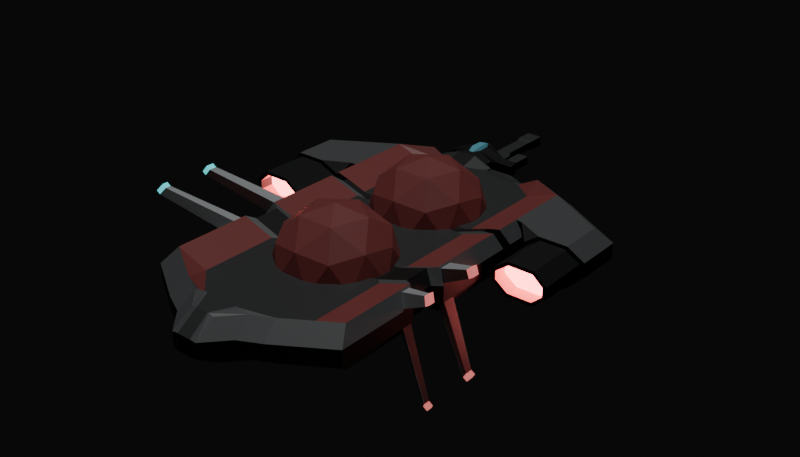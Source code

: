 # Source: Tanker_Frigate.blend  (saved by Blender 5.0.118; exported with 4.5.12 LTS)
import bpy
from mathutils import Matrix  # noqa: F401  (used for matrix-valued properties, if any)

bpy.ops.wm.read_factory_settings(use_empty=True)
scene = bpy.context.scene
scene.name = 'Scene'

# ---- collections
col_ships = bpy.data.collections.new('Ships'); scene.collection.children.link(col_ships)

# ---- materials (node trees are filled in below, after node groups)
mat_metal_middle = bpy.data.materials.new('Metal Middle')
mat_metal_middle.alpha_threshold = 0.0
mat_metal_middle.use_backface_culling_lightprobe_volume = False
mat_metal_middle.roughness = 0.5
mat_metal_middle.line_color = (0.0, 0.0, 0.0, 1.0)
mat_metal_middle_dark = bpy.data.materials.new('Metal Middle Dark')
mat_metal_middle_dark.alpha_threshold = 0.0
mat_metal_middle_dark.use_backface_culling_lightprobe_volume = False
mat_metal_middle_dark.roughness = 0.5
mat_metal_middle_dark.line_color = (0.0, 0.0, 0.0, 1.0)
mat_metal_dark = bpy.data.materials.new('Metal Dark')
mat_metal_dark.alpha_threshold = 0.0
mat_metal_dark.use_backface_culling_lightprobe_volume = False
mat_metal_dark.roughness = 0.5
mat_metal_dark.line_color = (0.0, 0.0, 0.0, 1.0)
mat_tank = bpy.data.materials.new('Tank')
mat_tank.alpha_threshold = 0.0
mat_tank.use_backface_culling_lightprobe_volume = False
mat_tank.roughness = 0.5
mat_tank.line_color = (0.0, 0.0, 0.0, 1.0)
mat_engine_red = bpy.data.materials.new('Engine Red')
mat_engine_red.alpha_threshold = 0.0
mat_engine_red.use_backface_culling_lightprobe_volume = False
mat_engine_red.roughness = 0.5
mat_engine_red.line_color = (0.0, 0.0, 0.0, 1.0)
mat_light_blue = bpy.data.materials.new('Light Blue')
mat_light_red = bpy.data.materials.new('Light Red')
mat_light_red.alpha_threshold = 0.0
mat_light_red.use_backface_culling_lightprobe_volume = False
mat_light_red.roughness = 0.5
mat_light_red.line_color = (0.0, 0.0, 0.0, 1.0)
mat_cockpit = bpy.data.materials.new('Cockpit')
mat_metal_bright = bpy.data.materials.new('Metal Bright')
mat_metal_bright.alpha_threshold = 0.0
mat_metal_bright.use_backface_culling_lightprobe_volume = False
mat_metal_bright.roughness = 0.5
mat_metal_bright.line_color = (0.0, 0.0, 0.0, 1.0)

# ---- material node trees
mat_metal_middle.use_nodes = True; mat_metal_middle.node_tree.nodes.clear()
_N = mat_metal_middle.node_tree.nodes; _L = mat_metal_middle.node_tree.links
n0 = _N.new('ShaderNodeOutputMaterial'); n0.name = 'Material Output'; n0.location = (200, 100)
n1 = _N.new('ShaderNodeBsdfPrincipled'); n1.name = 'Principled BSDF'; n1.location = (-200, 100)
n1.inputs[0].default_value = (0.1296, 0.1374, 0.141, 1.0)
_L.new(n1.outputs[0], n0.inputs[0])
n0.is_active_output = True
mat_metal_middle_dark.use_nodes = True; mat_metal_middle_dark.node_tree.nodes.clear()
_N = mat_metal_middle_dark.node_tree.nodes; _L = mat_metal_middle_dark.node_tree.links
n0 = _N.new('ShaderNodeOutputMaterial'); n0.name = 'Material Output'; n0.location = (200, 100)
n1 = _N.new('ShaderNodeBsdfPrincipled'); n1.name = 'Principled BSDF'; n1.location = (-200, 100)
n1.inputs[0].default_value = (0.05561, 0.05877, 0.0602, 1.0)
_L.new(n1.outputs[0], n0.inputs[0])
n0.is_active_output = True
mat_metal_dark.use_nodes = True; mat_metal_dark.node_tree.nodes.clear()
_N = mat_metal_dark.node_tree.nodes; _L = mat_metal_dark.node_tree.links
n0 = _N.new('ShaderNodeOutputMaterial'); n0.name = 'Material Output'; n0.location = (200, 100)
n1 = _N.new('ShaderNodeBsdfPrincipled'); n1.name = 'Principled BSDF'; n1.location = (-200, 100)
n1.inputs[0].default_value = (0.01609, 0.01687, 0.01723, 1.0)
_L.new(n1.outputs[0], n0.inputs[0])
n0.is_active_output = True
mat_tank.use_nodes = True; mat_tank.node_tree.nodes.clear()
_N = mat_tank.node_tree.nodes; _L = mat_tank.node_tree.links
n0 = _N.new('ShaderNodeOutputMaterial'); n0.name = 'Material Output'; n0.location = (200, 100)
n1 = _N.new('ShaderNodeBsdfPrincipled'); n1.name = 'Principled BSDF'; n1.location = (-200, 100)
n1.inputs[0].default_value = (0.3427, 0.08431, 0.08033, 1.0)
n1.inputs[27].default_value = (0.3419, 0.08437, 0.08022, 1.0)
_L.new(n1.outputs[0], n0.inputs[0])
n0.is_active_output = True
mat_engine_red.use_nodes = True; mat_engine_red.node_tree.nodes.clear()
_N = mat_engine_red.node_tree.nodes; _L = mat_engine_red.node_tree.links
n0 = _N.new('ShaderNodeOutputMaterial'); n0.name = 'Material Output'; n0.location = (200, 100)
n1 = _N.new('ShaderNodeBsdfPrincipled'); n1.name = 'Principled BSDF'; n1.location = (-200, 100)
n1.inputs[0].default_value = (0.7849, 0.1837, 0.1746, 1.0)
n1.inputs[27].default_value = (0.7835, 0.1845, 0.1746, 1.0)
n1.inputs[28].default_value = 10.0
_L.new(n1.outputs[0], n0.inputs[0])
n0.is_active_output = True
mat_light_blue.use_nodes = True; mat_light_blue.node_tree.nodes.clear()
_N = mat_light_blue.node_tree.nodes; _L = mat_light_blue.node_tree.links
n0 = _N.new('ShaderNodeBsdfPrincipled'); n0.name = 'Principled BSDF'; n0.location = (-200, 100)
n0.inputs[0].default_value = (0.06143, 0.7569, 0.8, 1.0)
n0.inputs[27].default_value = (0.06125, 0.753, 0.7991, 1.0)
n0.inputs[28].default_value = 1.0
n1 = _N.new('ShaderNodeOutputMaterial'); n1.name = 'Material Output'; n1.location = (200, 100)
_L.new(n0.outputs[0], n1.inputs[0])
n1.is_active_output = True
mat_light_red.use_nodes = True; mat_light_red.node_tree.nodes.clear()
_N = mat_light_red.node_tree.nodes; _L = mat_light_red.node_tree.links
n0 = _N.new('ShaderNodeOutputMaterial'); n0.name = 'Material Output'; n0.location = (200, 100)
n1 = _N.new('ShaderNodeBsdfPrincipled'); n1.name = 'Principled BSDF'; n1.location = (-200, 100)
n1.inputs[0].default_value = (0.7849, 0.1837, 0.1746, 1.0)
n1.inputs[27].default_value = (0.7835, 0.1845, 0.1746, 1.0)
n1.inputs[28].default_value = 1.0
_L.new(n1.outputs[0], n0.inputs[0])
n0.is_active_output = True
mat_cockpit.use_nodes = True; mat_cockpit.node_tree.nodes.clear()
_N = mat_cockpit.node_tree.nodes; _L = mat_cockpit.node_tree.links
n0 = _N.new('ShaderNodeBsdfPrincipled'); n0.name = 'Principled BSDF'; n0.location = (-200, 100)
n0.inputs[0].default_value = (0.1989, 0.6348, 0.8, 1.0)
n1 = _N.new('ShaderNodeOutputMaterial'); n1.name = 'Material Output'; n1.location = (200, 100)
_L.new(n0.outputs[0], n1.inputs[0])
n1.is_active_output = True
mat_metal_bright.use_nodes = True; mat_metal_bright.node_tree.nodes.clear()
_N = mat_metal_bright.node_tree.nodes; _L = mat_metal_bright.node_tree.links
n0 = _N.new('ShaderNodeOutputMaterial'); n0.name = 'Material Output'; n0.location = (200, 100)
n1 = _N.new('ShaderNodeBsdfPrincipled'); n1.name = 'Principled BSDF'; n1.location = (-200, 100)
n1.inputs[0].default_value = (0.5881, 0.626, 0.6432, 1.0)
_L.new(n1.outputs[0], n0.inputs[0])
n0.is_active_output = True

# ---- world
world_world = bpy.data.worlds.new('World'); scene.world = world_world
world_world.use_nodes = True; world_world.node_tree.nodes.clear()
_N = world_world.node_tree.nodes; _L = world_world.node_tree.links
n0 = _N.new('ShaderNodeOutputWorld'); n0.name = 'World Output'; n0.location = (200, 100)
n1 = _N.new('ShaderNodeBackground'); n1.name = 'Background'; n1.location = (-200, 100)
n1.inputs[0].default_value = (0.004591, 0.004591, 0.004591, 1.0)
_L.new(n1.outputs[0], n0.inputs[0])
n0.is_active_output = True
world_world.color = (0.05088, 0.05088, 0.05088)
world_world.sun_shadow_jitter_overblur = 0.0

# ---- lights
light_sun = bpy.data.lights.new('Sun', 'SUN')
light_sun.energy = 1.0

# ---- meshes
me_tanker_s = bpy.data.meshes.new('Tanker S')
me_tanker_s.from_pydata([(0.05019, 0.3199, -0.5409), (0.5032, 0.1724, -0.2464), (0.0499, -0.1565, -0.2464), (-0.403, 0.173, -0.2464), (-0.2296, 0.7055, -0.2464), (0.3305, 0.7052, -0.2464), (0.33, -0.06565, 0.23), (-0.2301, -0.0653, 0.23), (-0.4028, 0.4674, 0.23), (0.05049, 0.7963, 0.23), (0.5034, 0.4669, 0.23), (0.05019, 0.3199, 0.5244), (0.05002, 0.03992, -0.4613), (0.3165, 0.2332, -0.4613), (0.3163, -0.04678, -0.2883), (0.4812, 0.4597, -0.2883), (0.2149, 0.5464, -0.4613), (-0.2162, 0.2336, -0.4613), (-0.2163, -0.04645, -0.2883), (-0.1143, 0.5466, -0.4613), (-0.3806, 0.4602, -0.2883), (0.05048, 0.773, -0.2883), (0.5828, 0.3196, -0.00823), (0.4813, 0.6327, -0.00823), (0.2145, -0.1867, -0.00823), (0.4809, 0.006595, -0.00823), (-0.3809, 0.007134, -0.00823), (-0.1147, -0.1865, -0.00823), (-0.3805, 0.6333, -0.00823), (-0.4824, 0.3203, -0.00823), (0.2151, 0.8264, -0.00823), (-0.1141, 0.8266, -0.00823), (0.481, 0.1797, 0.2718), (0.04991, -0.1331, 0.2718), (-0.3808, 0.1802, 0.2718), (-0.2159, 0.6866, 0.2718), (0.3167, 0.6863, 0.2718), (0.2146, 0.09329, 0.4449), (0.3166, 0.4063, 0.4449), (-0.1145, 0.0935, 0.4449), (-0.2161, 0.4066, 0.4449), (0.05037, 0.5999, 0.4449), (0.05019, -0.8314, -0.5413), (0.5032, -0.9789, -0.2469), (0.0499, -1.308, -0.2469), (-0.403, -0.9783, -0.2469), (-0.2296, -0.4458, -0.2469), (0.3305, -0.4461, -0.2469), (0.33, -1.217, 0.2295), (-0.2301, -1.217, 0.2295), (-0.4028, -0.6839, 0.2295), (0.05049, -0.355, 0.2295), (0.5034, -0.6844, 0.2295), (0.05019, -0.8314, 0.5239), (0.05002, -1.111, -0.4618), (0.3165, -0.9181, -0.4618), (0.3163, -1.198, -0.2887), (0.4812, -0.6916, -0.2887), (0.2149, -0.6049, -0.4618), (-0.2162, -0.9177, -0.4618), (-0.2163, -1.198, -0.2887), (-0.1143, -0.6047, -0.4618), (-0.3806, -0.6911, -0.2887), (0.05048, -0.3783, -0.2887), (0.5828, -0.8317, -0.008711), (0.4813, -0.5186, -0.008711), (0.2145, -1.338, -0.008711), (0.4809, -1.145, -0.008711), (-0.3809, -1.144, -0.008711), (-0.1147, -1.338, -0.008711), (-0.3805, -0.518, -0.008711), (-0.4824, -0.831, -0.008711), (0.2151, -0.3249, -0.008711), (-0.1141, -0.3247, -0.008711), (0.481, -0.9716, 0.2713), (0.04991, -1.284, 0.2713), (-0.3808, -0.9711, 0.2713), (-0.2159, -0.4647, 0.2713), (0.3167, -0.465, 0.2713), (0.2146, -1.058, 0.4444), (0.3166, -0.745, 0.4444), (-0.1145, -1.058, 0.4444), (-0.2161, -0.7447, 0.4444), (0.05037, -0.5513, 0.4444), (-0.8207, 0.1416, -0.1905), (-0.8207, 0.1416, 0.1893), (-0.8207, 0.3747, -0.1905), (-0.8207, 0.3747, 0.1893), (0.921, 0.1416, -0.1905), (0.921, 0.1416, 0.1893), (0.921, 0.3747, -0.1905), (0.921, 0.3747, 0.1893), (-0.8207, 0.5909, -0.1905), (-0.8207, 0.5909, 0.1893), (0.921, 0.5909, -0.1905), (0.921, 0.5909, 0.1893), (-0.8207, 0.9835, -0.1905), (-0.8207, 0.9835, 0.1893), (0.921, 0.9835, -0.1905), (0.921, 0.9835, 0.1893), (-0.5229, 1.133, -0.1905), (-0.5229, 1.133, 0.1893), (0.6233, 1.133, -0.1905), (0.6233, 1.133, 0.1893), (-0.8207, 0.05523, -0.1905), (-0.8207, 0.05523, 0.1893), (0.921, 0.05523, 0.1893), (0.921, 0.05523, -0.1905), (-0.8308, -0.6345, -0.1755), (-0.8308, -0.6345, 0.1742), (0.9311, -0.6345, 0.1742), (0.9311, -0.6345, -0.1755), (-0.8308, -1.007, -0.1755), (-0.8308, -1.007, 0.1742), (0.9311, -1.007, 0.1742), (0.9311, -1.007, -0.1755), (-0.8207, -1.674, -0.1905), (-0.8207, -1.674, 0.1893), (0.921, -1.674, 0.1893), (0.921, -1.674, -0.1905), (-0.4009, -1.935, -0.1905), (-0.4009, -1.935, 0.1893), (0.5013, -1.935, 0.1893), (0.5013, -1.935, -0.1905), (-0.2279, -2.02, -0.1905), (-0.2279, -2.02, 0.1893), (0.3283, -2.02, 0.1893), (0.3283, -2.02, -0.1905), (-0.05932, -2.202, -0.1905), (-0.05932, -2.202, 0.1893), (0.1597, -2.202, 0.1893), (0.1597, -2.202, -0.1905), (-0.8762, 0.367, 0.1893), (-0.8762, 0.367, -0.1905), (0.9766, 0.367, 0.1893), (0.9766, 0.367, -0.1905), (-0.8762, 0.5832, 0.1893), (-0.8762, 0.5832, -0.1905), (0.9766, 0.5832, 0.1893), (-0.8762, 0.9498, 0.1893), (-0.8762, 0.9498, -0.1905), (0.9766, 0.9498, -0.1905), (0.9766, 0.5832, -0.1905), (0.9766, 0.9498, 0.1893), (-1.388, 0.367, 0.1893), (-1.388, 0.367, -0.1905), (-1.388, 0.5832, 0.1893), (-1.388, 0.5832, -0.1905), (-1.388, 0.645, 0.1893), (-1.388, 0.645, -0.1905), (1.488, 0.367, 0.1893), (1.488, 0.367, -0.1905), (1.488, 0.5832, 0.1893), (1.488, 0.5832, -0.1905), (1.488, 0.645, 0.1893), (1.488, 0.645, -0.1905), (-1.132, 0.2554, 0.1595), (-1.132, 0.2554, -0.1608), (1.233, 0.2554, 0.1595), (1.233, 0.2554, -0.1608), (-1.375, 0.2554, 0.1595), (-1.375, 0.2554, -0.1608), (1.475, 0.2554, 0.1595), (1.475, 0.2554, -0.1608), (-0.7449, -0.6929, 0.1728), (0.8453, -0.6929, 0.1728), (0.8453, -0.6929, -0.174), (-0.7449, -0.6929, -0.174), (-0.7449, -0.9329, 0.1728), (0.8453, -0.9329, 0.1728), (0.8453, -0.9329, -0.174), (-0.7449, -0.9329, -0.174), (-0.702, 0.134, -0.1647), (-0.702, 0.134, 0.1634), (0.8024, 0.134, -0.1647), (0.8024, 0.134, 0.1634), (-0.702, 0.0747, -0.1647), (0.8024, 0.0747, -0.1647), (-0.702, 0.0747, 0.1634), (0.8024, 0.0747, 0.1634), (0.6207, 0.3747, -0.08729), (-0.5204, 0.3747, -0.08729), (-0.5204, 0.3747, 0.086), (0.6207, 0.3747, 0.086), (-0.5204, 0.1416, -0.08729), (0.6207, 0.1416, -0.08729), (0.6207, 0.1416, 0.086), (-0.5204, 0.1416, 0.086), (0.6207, 0.5909, -0.08729), (-0.5204, 0.5909, -0.08729), (-0.5204, 0.5909, 0.086), (0.6207, 0.5909, 0.086), (0.6207, 0.9835, -0.08729), (-0.5204, 0.9835, -0.08729), (-0.5204, 0.9835, 0.086), (0.6207, 0.9835, 0.086), (0.4257, 1.133, -0.08729), (-0.3253, 1.133, -0.08729), (-0.3253, 1.133, 0.086), (0.4257, 1.133, 0.086), (-0.5204, 0.05523, -0.08729), (0.6207, 0.05523, -0.08729), (0.6207, 0.05523, 0.086), (-0.5204, 0.05523, 0.086), (-0.5204, -0.6488, -0.08729), (0.6207, -0.6488, -0.08729), (0.6207, -0.6488, 0.086), (-0.5204, -0.6488, 0.086), (-0.5204, -0.9787, -0.08729), (0.6207, -0.9787, -0.08729), (0.6207, -0.9787, 0.086), (-0.5204, -0.9787, 0.086), (-0.5204, -1.674, -0.08729), (0.6207, -1.674, -0.08729), (0.6207, -1.674, 0.086), (-0.5204, -1.674, 0.086), (-0.2454, -1.935, -0.08729), (0.3457, -1.935, -0.08729), (0.3457, -1.935, 0.086), (-0.2454, -1.935, 0.086), (-0.132, -2.02, -0.2053), (0.2324, -2.02, -0.2053), (0.2324, -2.02, 0.204), (-0.132, -2.02, 0.204), (-0.02155, -2.202, -0.2053), (0.1219, -2.202, -0.2053), (0.1219, -2.202, 0.204), (-0.02155, -2.202, 0.204), (0.5711, -0.6929, -0.07976), (-0.4708, -0.6929, -0.07976), (-0.4708, -0.6929, 0.07847), (0.5711, -0.6929, 0.07847), (0.5711, -0.9329, -0.07976), (-0.4708, -0.9329, -0.07976), (-0.4708, -0.9329, 0.07847), (0.5711, -0.9329, 0.07847), (-0.4426, 0.134, 0.0742), (0.543, 0.134, 0.0742), (0.543, 0.134, -0.07549), (-0.4426, 0.134, -0.07549), (-0.4426, 0.0747, 0.0742), (0.543, 0.0747, 0.0742), (0.543, 0.0747, -0.07549), (-0.4426, 0.0747, -0.07549), (0.5185, 0.3747, -0.08729), (-0.4181, 0.3747, -0.08729), (-0.4181, 0.3747, 0.086), (0.5185, 0.3747, 0.086), (-0.4181, 0.1416, -0.08729), (0.5185, 0.1416, -0.08729), (0.5185, 0.1416, 0.086), (-0.4181, 0.1416, 0.086), (0.5185, 0.5909, -0.08729), (-0.4181, 0.5909, -0.08729), (-0.4181, 0.5909, 0.086), (0.5185, 0.5909, 0.086), (0.5185, 0.9835, -0.08729), (-0.4181, 0.9835, -0.08729), (-0.4181, 0.9835, 0.086), (0.5185, 0.9835, 0.086), (0.3584, 1.133, -0.08729), (-0.258, 1.133, -0.08729), (-0.258, 1.133, 0.086), (0.3584, 1.133, 0.086), (-0.4181, 0.05523, -0.08729), (0.5185, 0.05523, -0.08729), (0.5185, 0.05523, 0.086), (-0.4181, 0.05523, 0.086), (-0.4181, -0.6488, -0.08729), (0.5185, -0.6488, -0.08729), (0.5185, -0.6488, 0.086), (-0.4181, -0.6488, 0.086), (-0.4181, -0.9787, -0.08729), (0.5185, -0.9787, -0.08729), (0.5185, -0.9787, 0.086), (-0.4181, -0.9787, 0.086), (-0.4181, -1.674, -0.08729), (0.5185, -1.674, -0.08729), (0.5185, -1.674, 0.086), (-0.4181, -1.674, 0.086), (-0.1924, -1.935, -0.08729), (0.2928, -1.935, -0.08729), (0.2928, -1.935, 0.086), (-0.1924, -1.935, 0.086), (-0.09935, -2.02, -0.2053), (0.1997, -2.02, -0.2053), (0.1997, -2.02, 0.204), (-0.09935, -2.02, 0.204), (-0.008699, -2.202, -0.2053), (0.1091, -2.202, -0.2053), (0.1091, -2.202, 0.204), (-0.008699, -2.202, 0.204), (0.4778, -0.6929, -0.07976), (-0.3774, -0.6929, -0.07976), (-0.3774, -0.6929, 0.07847), (0.4778, -0.6929, 0.07847), (0.4778, -0.9329, -0.07976), (-0.3774, -0.9329, -0.07976), (-0.3774, -0.9329, 0.07847), (0.4778, -0.9329, 0.07847), (-0.3543, 0.134, 0.0742), (0.4547, 0.134, 0.0742), (0.4547, 0.134, -0.07549), (-0.3543, 0.134, -0.07549), (-0.3543, 0.0747, 0.0742), (0.4547, 0.0747, 0.0742), (0.4547, 0.0747, -0.07549), (-0.3543, 0.0747, -0.07549), (-0.9018, 0.1796, -0.06984), (-0.9018, 0.1796, 0.06856), (-0.9018, 0.4344, 0.06856), (-0.9018, 0.4344, -0.06984), (1.002, 0.4344, 0.06856), (1.002, 0.4344, -0.06984), (1.002, 0.1796, 0.06856), (1.002, 0.1796, -0.06984), (-0.9018, 1.1, 0.06856), (-0.9018, 1.1, -0.06984), (1.002, 1.1, 0.06856), (1.002, 1.1, -0.06984), (-0.5763, 1.264, 0.06856), (-0.5763, 1.264, -0.06984), (0.6767, 1.264, 0.06856), (0.6767, 1.264, -0.06984), (-0.9018, 0.08518, -0.06984), (-0.9018, 0.08518, 0.06856), (1.002, 0.08518, 0.06856), (1.002, 0.08518, -0.06984), (-0.8917, -0.6613, -0.08487), (-0.8917, -0.6613, 0.08358), (0.9921, -0.6613, 0.08358), (0.9921, -0.6613, -0.08487), (-0.8917, -1.057, -0.08487), (-0.8917, -1.057, 0.08358), (0.9921, -1.057, 0.08358), (0.9921, -1.057, -0.08487), (-0.9018, -1.805, -0.06984), (-0.9018, -1.805, 0.06856), (1.002, -1.805, 0.06856), (1.002, -1.805, -0.06984), (-0.4429, -2.09, -0.06984), (-0.4429, -2.09, 0.06856), (0.5433, -2.09, 0.06856), (0.5433, -2.09, -0.06984), (-0.2538, -2.183, -0.06984), (-0.2538, -2.183, 0.06856), (0.3542, -2.183, 0.06856), (0.3542, -2.183, -0.06984), (-0.06952, -2.383, -0.06984), (-0.06952, -2.383, 0.06856), (0.1699, -2.383, 0.06856), (0.1699, -2.383, -0.06984), (-0.9625, 0.426, 0.06856), (-0.9625, 0.426, -0.06984), (1.063, 0.426, 0.06856), (1.063, 0.426, -0.06984), (-0.9625, 1.063, 0.06856), (-0.9625, 1.063, -0.06984), (-1.522, 0.426, 0.06856), (-1.522, 0.426, -0.06984), (-1.522, 0.6623, 0.06856), (-1.522, 0.6623, -0.06984), (-1.522, 0.7299, 0.06856), (-1.522, 0.7299, -0.06984), (1.622, 0.426, 0.06856), (1.622, 0.426, -0.06984), (1.622, 0.6623, 0.06856), (1.622, 0.6623, -0.06984), (1.622, 0.7299, 0.06856), (1.622, 0.7299, -0.06984), (-0.9945, 0.2967, 0.05447), (-0.9945, 0.2967, -0.05575), (1.095, 0.2967, 0.05447), (1.095, 0.2967, -0.05575), (-1.49, 0.2961, 0.05596), (-1.49, 0.2961, -0.05724), (1.59, 0.2961, 0.05596), (1.59, 0.2961, -0.05724), (1.063, 1.063, 0.06856), (1.063, 1.063, -0.06984), (-0.819, -0.7326, -0.06382), (-0.819, -0.7326, 0.06254), (0.9194, -0.7326, 0.06254), (0.9194, -0.7326, -0.06382), (-0.819, -0.9949, -0.06382), (-0.819, -0.9949, 0.06254), (0.9194, -0.9949, 0.06254), (0.9194, -0.9949, -0.06382), (0.8725, 0.1713, 0.05913), (0.8725, 0.1713, -0.06042), (-0.7721, 0.1713, -0.06042), (-0.7721, 0.1713, 0.05913), (0.8725, 0.1065, 0.05913), (0.8725, 0.1065, -0.06042), (-0.7721, 0.1065, -0.06042), (-0.7721, 0.1065, 0.05913), (0.1286, -2.383, 0.07393), (0.1286, -2.383, -0.07522), (-0.02824, -2.383, 0.07393), (-0.02824, -2.383, -0.07522), (-0.3603, 1.264, 0.03093), (-0.3603, 1.264, -0.03221), (0.4607, 1.264, 0.03093), (0.4607, 1.264, -0.03221), (-0.2867, 1.264, 0.03093), (-0.2867, 1.264, -0.03221), (0.3871, 1.264, 0.03093), (0.3871, 1.264, -0.03221), (0.1146, -2.383, 0.07393), (0.1146, -2.383, -0.07522), (-0.01418, -2.383, 0.07393), (-0.01418, -2.383, -0.07522), (-0.9625, 0.2912, -0.06984), (-1.121, 0.2437, -0.1905), (1.063, 0.2912, -0.06984), (1.221, 0.2437, -0.1905), (-1.522, 0.2912, -0.06984), (-1.388, 0.2437, -0.1905), (1.622, 0.2912, -0.06984), (1.488, 0.2437, -0.1905), (1.221, 0.2437, 0.1893), (1.488, 0.2437, 0.1893), (-1.121, 0.2437, 0.1893), (-1.388, 0.2437, 0.1893), (-0.9625, 0.2912, 0.06856), (1.063, 0.2912, 0.06856), (-1.522, 0.2912, 0.06856), (1.622, 0.2912, 0.06856), (1.095, 0.2802, 0.0526), (1.59, 0.2796, 0.05392), (1.095, 0.2802, -0.05389), (1.59, 0.2796, -0.0552), (-0.9944, 0.2802, -0.05389), (-1.49, 0.2796, -0.0552), (-0.9944, 0.2802, 0.0526), (-1.49, 0.2796, 0.05392), (-1.132, 0.2399, -0.1547), (1.233, 0.2399, -0.1547), (-1.375, 0.2399, -0.1547), (1.475, 0.2399, -0.1547), (1.233, 0.2399, 0.1534), (1.475, 0.2399, 0.1534), (-1.132, 0.2399, 0.1534), (-1.375, 0.2399, 0.1534), (1.127, -0.1958, 0.03642), (1.558, -0.1958, 0.03935), (1.127, -0.1958, -0.03771), (1.558, -0.1958, -0.04064), (-1.026, -0.1958, -0.03771), (-1.458, -0.1958, -0.04064), (-1.026, -0.1958, 0.03642), (-1.458, -0.1958, 0.03935), (-1.143, -0.1958, -0.1228), (1.243, -0.1958, -0.1228), (-1.363, -0.1958, -0.1228), (1.463, -0.1958, -0.1228), (1.243, -0.1958, 0.1216), (1.463, -0.1958, 0.1216), (-1.143, -0.1958, 0.1216), (-1.363, -0.1958, 0.1216), (-0.9944, -0.1958, -0.05389), (-1.132, -0.1958, -0.1547), (1.095, -0.1958, -0.05389), (1.233, -0.1958, -0.1547), (-1.49, -0.1958, -0.0552), (-1.375, -0.1958, -0.1547), (1.59, -0.1958, -0.0552), (1.475, -0.1958, -0.1547), (1.233, -0.1958, 0.1534), (1.475, -0.1958, 0.1534), (-1.132, -0.1958, 0.1534), (-1.375, -0.1958, 0.1534), (-0.9944, -0.1958, 0.0526), (1.095, -0.1958, 0.0526), (-1.49, -0.1958, 0.05392), (1.59, -0.1958, 0.05392), (-1.026, -0.06544, -0.03771), (-1.143, -0.06544, -0.1228), (1.127, -0.06544, -0.03771), (1.243, -0.06544, -0.1228), (-1.458, -0.06544, -0.04064), (-1.363, -0.06544, -0.1228), (1.558, -0.06544, -0.04064), (1.463, -0.06544, -0.1228), (1.243, -0.06544, 0.1216), (1.463, -0.06544, 0.1216), (-1.143, -0.06544, 0.1216), (-1.363, -0.06544, 0.1216), (-1.026, -0.06544, 0.03642), (1.127, -0.06544, 0.03642), (-1.458, -0.06544, 0.03935), (1.558, -0.06544, 0.03935), (-0.8308, -0.5172, 0.1742), (0.9311, -0.5172, 0.1742), (0.9921, -0.5505, 0.08358), (-0.8917, -0.5505, 0.08358), (0.9311, -0.5172, -0.1755), (-0.8308, -0.5172, -0.1755), (0.9921, -0.5505, -0.08487), (-0.8917, -0.5505, -0.08487), (0.9311, -1.088, -0.1755), (-0.8308, -1.088, -0.1755), (-0.8308, -1.088, 0.1742), (0.9311, -1.088, 0.1742), (0.9921, -1.147, -0.08487), (0.9921, -1.147, 0.08358), (-0.8917, -1.147, 0.08358), (-0.8917, -1.147, -0.08487), (-0.9018, -0.6844, 0.06856), (-0.8207, -0.6488, 0.1893), (1.002, -0.6844, -0.06984), (0.921, -0.6488, -0.1905), (0.921, -0.4928, -0.1905), (-0.9018, -1.045, 0.06856), (-0.8207, -0.9787, 0.1893), (1.002, -1.045, -0.06984), (0.921, -0.9787, -0.1905), (-0.8207, -1.099, -0.1905), (-0.8207, -0.9787, -0.1905), (-0.8207, -1.099, 0.1893), (0.921, -1.099, 0.1893), (0.921, -0.9787, 0.1893), (-0.8207, -0.6488, -0.1905), (-0.9018, -0.6844, -0.06984), (0.921, -0.6488, 0.1893), (1.002, -0.6844, 0.06856), (-0.9018, -1.045, -0.06984), (1.002, -1.045, 0.06856), (1.002, -0.5371, -0.06984), (1.002, -0.5371, 0.06856), (-0.9018, -0.5371, 0.06856), (-0.9018, -0.5371, -0.06984), (-0.8207, -0.4928, 0.1893), (0.921, -0.4928, 0.1893), (-0.8207, -0.4928, -0.1905), (0.921, -1.099, -0.1905), (1.002, -1.177, -0.06984), (1.002, -1.177, 0.06856), (-0.9018, -1.177, 0.06856), (-0.9018, -1.177, -0.06984), (-1.317, -0.9441, 0.3956), (-1.28, -0.928, 0.45), (1.417, -0.9441, -0.3969), (1.381, -0.928, -0.4513), (1.381, -0.8576, -0.4513), (-1.317, -1.375, 0.3956), (-1.28, -1.345, 0.45), (1.417, -1.375, -0.3969), (1.381, -1.345, -0.4513), (-1.28, -1.394, -0.4513), (-1.28, -1.345, -0.4513), (-1.28, -1.394, 0.45), (1.381, -1.394, 0.45), (1.381, -1.345, 0.45), (-1.28, -0.928, -0.4513), (-1.317, -0.9441, -0.3969), (1.381, -0.928, 0.45), (1.417, -0.9441, 0.3956), (-1.317, -1.375, -0.3969), (1.417, -1.375, 0.3956), (1.417, -0.8776, -0.3969), (1.417, -0.8776, 0.3956), (-1.317, -0.8776, 0.3956), (-1.317, -0.8776, -0.3969), (-1.28, -0.8576, 0.45), (1.381, -0.8576, 0.45), (-1.28, -0.8576, -0.4513), (1.381, -1.394, -0.4513), (1.417, -1.429, -0.3969), (1.417, -1.429, 0.3956), (-1.317, -1.429, 0.3956), (-1.317, -1.429, -0.3969), (-0.09416, 1.351, -0.03221), (0.1946, 1.351, -0.03221), (-0.09416, 1.351, 0.03093), (0.1946, 1.351, 0.03093), (-0.4766, 1.441, -0.05685), (-0.09237, 1.441, -0.05685), (-0.4766, 1.357, -0.05685), (-0.09237, 1.357, -0.05685), (-0.5626, 1.32, -0.05685), (-0.006313, 1.32, -0.05685), (-0.5515, 1.461, -0.05685), (-0.01744, 1.461, -0.05685), (-0.5265, 1.576, -0.05685), (-0.02526, 1.576, -0.03964), (-0.4133, 1.65, -0.0378), (-0.1379, 1.644, -0.03598), (-0.3447, 1.677, -0.0378), (-0.2226, 1.676, -0.03598), (-0.3485, 1.441, -0.1285), (-0.2204, 1.441, -0.1285), (-0.3485, 1.357, -0.1285), (-0.2204, 1.357, -0.1285), (-0.3772, 1.32, -0.1285), (-0.1918, 1.32, -0.1285), (-0.3735, 1.461, -0.1285), (-0.1955, 1.461, -0.1285), (-0.3651, 1.576, -0.1285), (-0.2038, 1.576, -0.1285), (-0.3333, 1.644, -0.1285), (-0.2356, 1.644, -0.1285), (-0.2986, 1.684, -0.04952), (-0.2703, 1.684, -0.04952), (-0.2204, 1.441, 0.1274), (-0.09237, 1.441, 0.05575), (-0.2204, 1.357, 0.1274), (-0.09237, 1.357, 0.05575), (-0.4766, 1.357, 0.05575), (-0.4766, 1.441, 0.05575), (-0.1918, 1.32, 0.1274), (-0.006313, 1.32, 0.05575), (-0.5626, 1.32, 0.05575), (-0.2272, 1.461, 0.1274), (-0.01744, 1.461, 0.05575), (-0.5515, 1.461, 0.05575), (-0.2326, 1.576, 0.1274), (-0.02526, 1.576, 0.03855), (-0.5265, 1.576, 0.05575), (-0.2356, 1.644, 0.1274), (-0.1379, 1.644, 0.03489), (-0.4133, 1.65, 0.03671), (-0.2703, 1.684, 0.04843), (-0.2226, 1.676, 0.03489), (-0.3447, 1.677, 0.03671), (-0.3485, 1.441, 0.1274), (-0.3485, 1.357, 0.1274), (-0.3772, 1.32, 0.1274), (-0.3417, 1.461, 0.1274), (-0.3364, 1.576, 0.1274), (-0.3333, 1.644, 0.1274), (-0.2986, 1.684, 0.04843), (-0.5626, 1.042, -0.02453), (-0.006313, 1.042, -0.02453), (-0.3772, 1.042, -0.05504), (-0.1918, 1.042, -0.05504), (-0.1918, 1.042, 0.05395), (-0.006313, 1.042, 0.02344), (-0.5626, 1.042, 0.02344), (-0.3772, 1.042, 0.05395), (-0.3269, 1.684, -0.05685), (-0.4311, 1.644, -0.05685), (-0.3269, 1.684, 0.05575), (-0.4311, 1.644, 0.05575), (-0.3543, 1.807, -0.02822), (-0.4037, 1.807, -0.02822), (-0.3543, 1.807, 0.02712), (-0.4037, 1.807, 0.02712), (0.1241, 1.461, -0.05685), (0.08189, 1.576, -0.03964), (0.1241, 1.461, 0.05575), (0.08189, 1.576, 0.03855), (-0.0595, 1.588, -0.03598), (-0.0595, 1.588, 0.03489), (0.09909, 1.576, -0.05685), (0.09909, 1.576, 0.05575), (-0.0102, 1.797, -0.02458), (-0.0102, 1.797, 0.02348), (0.06682, 1.797, -0.02458), (0.06682, 1.797, 0.02348), (-0.04247, 1.576, -0.05685), (-0.1379, 1.644, -0.05685), (-0.242, 1.684, -0.05685), (-0.04247, 1.576, 0.05575), (-0.1379, 1.644, 0.05575), (-0.242, 1.684, 0.05575), (-0.1034, 1.772, 0.03489), (-0.1034, 1.772, -0.03598), (-0.0595, 1.7, -0.03598), (-0.2226, 1.772, -0.03598), (-0.0595, 1.7, 0.03489), (-0.2226, 1.772, 0.03489), (-0.1034, 2.09, 0.03489), (-0.1034, 2.09, -0.03598), (-0.2226, 2.09, -0.03598), (-0.2226, 2.09, 0.03489), (-0.08938, 2.119, 0.04324), (-0.08938, 2.119, -0.04433), (-0.2366, 2.119, -0.04433), (-0.2366, 2.119, 0.04324), (-0.104, 2.279, 0.02857), (-0.104, 2.279, -0.02966), (-0.222, 2.279, -0.02966), (-0.222, 2.279, 0.02857), (-0.3058, 1.387, 0.1274), (-0.2631, 1.387, 0.1274), (-0.3222, 1.461, 0.1527), (-0.2467, 1.461, 0.1527), (-0.3187, 1.576, 0.1527), (-0.2503, 1.576, 0.1527), (-0.3008, 1.644, 0.1274), (-0.2682, 1.644, 0.1274), (-0.02526, 1.797, -0.03964), (-0.02526, 1.797, 0.03855), (0.08189, 1.797, -0.03964), (0.08189, 1.797, 0.03855), (-0.0102, 1.766, -0.02458), (-0.0102, 1.766, 0.02348), (0.06682, 1.766, -0.02458), (0.06682, 1.766, 0.02348), (-0.3447, 1.807, -0.0378), (-0.4133, 1.807, -0.0378), (-0.3447, 1.807, 0.03671), (-0.4133, 1.807, 0.03671), (-0.3543, 1.783, -0.02822), (-0.4037, 1.783, -0.02822), (-0.3543, 1.783, 0.02712), (-0.4037, 1.783, 0.02712), (-0.08938, 2.279, 0.04324), (-0.08938, 2.279, -0.04433), (-0.2366, 2.279, -0.04433), (-0.2366, 2.279, 0.04324), (-0.104, 2.257, 0.02857), (-0.104, 2.257, -0.02966), (-0.222, 2.257, -0.02966), (-0.222, 2.257, 0.02857), (-1.352, -0.9441, 0.4193), (-1.316, -0.928, 0.4737), (1.452, -0.9441, -0.4206), (1.416, -0.928, -0.475), (1.416, -0.8576, -0.475), (-1.352, -1.375, 0.4193), (-1.316, -1.345, 0.4737), (1.452, -1.375, -0.4206), (1.416, -1.345, -0.475), (-1.316, -1.394, -0.475), (-1.316, -1.345, -0.475), (-1.316, -1.394, 0.4737), (1.416, -1.394, 0.4737), (1.416, -1.345, 0.4737), (-1.316, -0.928, -0.475), (-1.352, -0.9441, -0.4206), (1.416, -0.928, 0.4737), (1.452, -0.9441, 0.4193), (-1.352, -1.375, -0.4206), (1.452, -1.375, 0.4193), (1.452, -0.8776, -0.4206), (1.452, -0.8776, 0.4193), (-1.352, -0.8776, 0.4193), (-1.352, -0.8776, -0.4206), (-1.316, -0.8576, 0.4737), (1.416, -0.8576, 0.4737), (-1.316, -0.8576, -0.475), (1.416, -1.394, -0.475), (1.452, -1.429, -0.4206), (1.452, -1.429, 0.4193), (-1.352, -1.429, 0.4193), (-1.352, -1.429, -0.4206)], [], [(0, 13, 12), (1, 13, 15), (0, 12, 17), (0, 17, 19), (0, 19, 16), (1, 15, 22), (2, 14, 24), (3, 18, 26), (4, 20, 28), (5, 21, 30), (1, 22, 25), (2, 24, 27), (3, 26, 29), (4, 28, 31), (5, 30, 23), (6, 32, 37), (7, 33, 39), (8, 34, 40), (9, 35, 41), (10, 36, 38), (38, 41, 11), (38, 36, 41), (36, 9, 41), (41, 40, 11), (41, 35, 40), (35, 8, 40), (40, 39, 11), (40, 34, 39), (34, 7, 39), (39, 37, 11), (39, 33, 37), (33, 6, 37), (37, 38, 11), (37, 32, 38), (32, 10, 38), (23, 36, 10), (23, 30, 36), (30, 9, 36), (31, 35, 9), (31, 28, 35), (28, 8, 35), (29, 34, 8), (29, 26, 34), (26, 7, 34), (27, 33, 7), (27, 24, 33), (24, 6, 33), (25, 32, 6), (25, 22, 32), (22, 10, 32), (30, 31, 9), (30, 21, 31), (21, 4, 31), (28, 29, 8), (28, 20, 29), (20, 3, 29), (26, 27, 7), (26, 18, 27), (18, 2, 27), (24, 25, 6), (24, 14, 25), (14, 1, 25), (22, 23, 10), (22, 15, 23), (15, 5, 23), (16, 21, 5), (16, 19, 21), (19, 4, 21), (19, 20, 4), (19, 17, 20), (17, 3, 20), (17, 18, 3), (17, 12, 18), (12, 2, 18), (15, 16, 5), (15, 13, 16), (13, 0, 16), (12, 14, 2), (12, 13, 14), (13, 1, 14), (42, 55, 54), (43, 55, 57), (42, 54, 59), (42, 59, 61), (42, 61, 58), (43, 57, 64), (44, 56, 66), (45, 60, 68), (46, 62, 70), (47, 63, 72), (43, 64, 67), (44, 66, 69), (45, 68, 71), (46, 70, 73), (47, 72, 65), (48, 74, 79), (49, 75, 81), (50, 76, 82), (51, 77, 83), (52, 78, 80), (80, 83, 53), (80, 78, 83), (78, 51, 83), (83, 82, 53), (83, 77, 82), (77, 50, 82), (82, 81, 53), (82, 76, 81), (76, 49, 81), (81, 79, 53), (81, 75, 79), (75, 48, 79), (79, 80, 53), (79, 74, 80), (74, 52, 80), (65, 78, 52), (65, 72, 78), (72, 51, 78), (73, 77, 51), (73, 70, 77), (70, 50, 77), (71, 76, 50), (71, 68, 76), (68, 49, 76), (69, 75, 49), (69, 66, 75), (66, 48, 75), (67, 74, 48), (67, 64, 74), (64, 52, 74), (72, 73, 51), (72, 63, 73), (63, 46, 73), (70, 71, 50), (70, 62, 71), (62, 45, 71), (68, 69, 49), (68, 60, 69), (60, 44, 69), (66, 67, 48), (66, 56, 67), (56, 43, 67), (64, 65, 52), (64, 57, 65), (57, 47, 65), (58, 63, 47), (58, 61, 63), (61, 46, 63), (61, 62, 46), (61, 59, 62), (59, 45, 62), (59, 60, 45), (59, 54, 60), (54, 44, 60), (57, 58, 47), (57, 55, 58), (55, 42, 58), (54, 56, 44), (54, 55, 56), (55, 43, 56), (309, 85, 87, 310), (96, 92, 137, 140), (312, 91, 89, 314), (394, 176, 104, 324), (180, 90, 88, 185), (182, 87, 85, 187), (87, 93, 136, 132), (181, 86, 92, 189), (183, 91, 95, 191), (99, 95, 138, 143), (195, 99, 103, 199), (189, 92, 96, 193), (191, 95, 99, 195), (92, 86, 133, 137), (402, 199, 103, 322), (316, 97, 101, 320), (319, 98, 102, 323), (193, 96, 100, 197), (201, 107, 512, 511, 205), (242, 177, 107, 201), (240, 178, 105, 203), (392, 179, 106, 326), (234, 168, 514, 211), (495, 329, 540, 562), (203, 105, 532, 509, 207), (507, 332, 558, 571), (209, 516, 535, 119, 213), (386, 169, 521, 527), (232, 170, 516, 209), (384, 171, 518, 526), (213, 119, 123, 217), (539, 517, 116, 336), (211, 514, 519, 117, 215), (537, 520, 118, 338), (219, 121, 125, 223), (336, 116, 120, 340), (215, 117, 121, 219), (338, 118, 122, 342), (221, 127, 131, 225), (342, 122, 126, 346), (217, 123, 127, 221), (340, 120, 124, 344), (398, 227, 129, 349), (344, 124, 128, 348), (223, 125, 129, 227), (346, 126, 130, 350), (145, 133, 413, 417), (138, 134, 150, 152), (90, 94, 142, 135), (313, 90, 135, 355), (318, 99, 143, 378), (310, 87, 132, 352), (317, 96, 140, 357), (93, 97, 139, 136), (95, 91, 134, 138), (94, 98, 141, 142), (136, 139, 148, 146), (143, 138, 152, 154), (358, 144, 146, 360), (360, 146, 148, 362), (365, 151, 153, 367), (367, 153, 155, 369), (132, 136, 146, 144), (359, 145, 417, 416), (378, 143, 154, 368), (357, 140, 149, 363), (142, 141, 155, 153), (140, 137, 147, 149), (135, 142, 153, 151), (137, 133, 145, 147), (372, 373, 430, 428), (163, 377, 431, 439), (364, 150, 421, 427), (150, 134, 420, 421), (355, 135, 415, 414), (135, 151, 419, 415), (352, 132, 422, 424), (132, 144, 423, 422), (523, 522, 167, 380), (205, 511, 166, 228), (525, 524, 165, 382), (207, 509, 164, 230), (380, 167, 171, 384), (228, 166, 170, 232), (382, 165, 169, 386), (230, 164, 168, 234), (314, 89, 175, 388), (187, 85, 173, 236), (185, 88, 174, 238), (308, 84, 172, 390), (388, 175, 179, 392), (236, 173, 178, 240), (238, 174, 177, 242), (390, 172, 176, 394), (172, 239, 243, 176), (302, 238, 242, 306), (175, 237, 241, 179), (300, 236, 240, 304), (84, 184, 239, 172), (249, 185, 238, 302), (89, 186, 237, 175), (251, 187, 236, 300), (165, 231, 235, 169), (294, 230, 234, 298), (167, 229, 233, 171), (292, 228, 232, 296), (524, 206, 231, 165), (271, 207, 230, 294), (522, 204, 229, 167), (269, 205, 228, 292), (126, 222, 226, 130), (287, 223, 227, 291), (350, 130, 226, 396), (410, 291, 227, 398), (120, 216, 220, 124), (281, 217, 221, 285), (124, 220, 224, 128), (285, 221, 225, 289), (118, 214, 218, 122), (279, 215, 219, 283), (122, 218, 222, 126), (283, 219, 223, 287), (521, 210, 214, 118, 520), (275, 211, 215, 279), (116, 212, 216, 120), (277, 213, 217, 281), (171, 233, 208, 518), (296, 232, 209, 273), (518, 208, 212, 116, 517), (273, 209, 213, 277), (106, 202, 206, 524, 533), (267, 203, 207, 271), (169, 235, 210, 521), (298, 234, 211, 275), (179, 241, 202, 106), (304, 240, 203, 267), (176, 243, 200, 104), (306, 242, 201, 265), (104, 200, 204, 522, 534), (265, 201, 205, 269), (98, 192, 196, 102), (257, 193, 197, 261), (320, 101, 198, 400), (406, 263, 199, 402), (93, 190, 194, 97), (255, 191, 195, 259), (94, 188, 192, 98), (253, 189, 193, 257), (97, 194, 198, 101), (259, 195, 199, 263), (87, 182, 190, 93), (247, 183, 191, 255), (90, 180, 188, 94), (245, 181, 189, 253), (91, 183, 186, 89), (246, 182, 187, 251), (86, 181, 184, 84), (244, 180, 185, 249), (181, 245, 248, 184), (245, 244, 249, 248), (183, 247, 250, 186), (247, 246, 251, 250), (180, 244, 252, 188), (244, 245, 253, 252), (182, 246, 254, 190), (246, 247, 255, 254), (194, 258, 262, 198), (258, 259, 263, 262), (188, 252, 256, 192), (252, 253, 257, 256), (190, 254, 258, 194), (254, 255, 259, 258), (400, 198, 262, 404), (404, 262, 263, 406, 575, 574), (192, 256, 260, 196), (256, 257, 261, 260), (200, 264, 268, 204), (264, 265, 269, 268), (243, 307, 264, 200), (307, 306, 265, 264), (241, 305, 266, 202), (305, 304, 267, 266), (235, 299, 274, 210), (299, 298, 275, 274), (202, 266, 270, 206), (266, 267, 271, 270), (208, 272, 276, 212), (272, 273, 277, 276), (233, 297, 272, 208), (297, 296, 273, 272), (212, 276, 280, 216), (276, 277, 281, 280), (210, 274, 278, 214), (274, 275, 279, 278), (218, 282, 286, 222), (282, 283, 287, 286), (214, 278, 282, 218), (278, 279, 283, 282), (220, 284, 288, 224), (284, 285, 289, 288), (216, 280, 284, 220), (280, 281, 285, 284), (396, 226, 290, 408), (408, 290, 291, 410), (222, 286, 290, 226), (286, 287, 291, 290), (204, 268, 293, 229), (268, 269, 292, 293), (206, 270, 295, 231), (270, 271, 294, 295), (229, 293, 297, 233), (293, 292, 296, 297), (231, 295, 299, 235), (295, 294, 298, 299), (186, 250, 301, 237), (250, 251, 300, 301), (184, 248, 303, 239), (248, 249, 302, 303), (237, 301, 305, 241), (301, 300, 304, 305), (239, 303, 307, 243), (303, 302, 306, 307), (289, 409, 411, 288), (409, 408, 410, 411), (225, 397, 409, 289), (397, 396, 408, 409), (261, 405, 572, 573, 407, 260), (573, 575, 406, 407), (197, 401, 405, 261), (401, 400, 404, 405), (260, 407, 403, 196), (407, 406, 402, 403), (100, 321, 401, 197), (321, 320, 400, 401), (288, 411, 399, 224), (411, 410, 398, 399), (131, 351, 397, 225), (351, 350, 396, 397), (173, 391, 395, 178), (391, 390, 394, 395), (174, 389, 393, 177), (389, 388, 392, 393), (85, 309, 391, 173), (309, 308, 390, 391), (88, 315, 389, 174), (315, 314, 388, 389), (166, 383, 387, 170), (383, 382, 386, 387), (164, 381, 385, 168), (381, 380, 384, 385), (511, 510, 383, 166), (510, 525, 382, 383), (509, 508, 381, 164), (508, 523, 380, 381), (133, 353, 412, 413), (353, 352, 424, 412), (134, 354, 425, 420), (354, 355, 414, 425), (151, 365, 418, 419), (365, 364, 427, 418), (158, 372, 428, 440), (375, 161, 438, 433), (371, 370, 434, 432), (373, 159, 437, 430), (139, 356, 362, 148), (356, 357, 363, 362), (141, 379, 369, 155), (379, 378, 368, 369), (144, 358, 426, 423), (358, 359, 416, 426), (152, 366, 368, 154), (366, 367, 369, 368), (150, 364, 366, 152), (364, 365, 367, 366), (147, 361, 363, 149), (361, 360, 362, 363), (145, 359, 361, 147), (359, 358, 360, 361), (97, 316, 356, 139), (316, 317, 357, 356), (86, 311, 353, 133), (311, 310, 352, 353), (98, 319, 379, 141), (319, 318, 378, 379), (91, 312, 354, 134), (312, 313, 355, 354), (127, 347, 351, 131), (347, 346, 350, 351), (125, 345, 349, 129), (345, 344, 348, 349), (224, 399, 348, 128), (399, 398, 349, 348), (121, 341, 345, 125), (341, 340, 344, 345), (123, 343, 347, 127), (343, 342, 346, 347), (119, 339, 343, 123), (339, 338, 342, 343), (117, 337, 341, 121), (337, 336, 340, 341), (535, 536, 339, 119), (536, 537, 338, 339), (519, 538, 337, 117), (538, 539, 336, 337), (168, 385, 513, 514), (385, 384, 526, 513), (170, 387, 515, 516), (387, 386, 527, 515), (329, 109, 541, 540), (528, 529, 525, 510), (330, 494, 561, 557), (530, 531, 523, 508), (177, 393, 327, 107), (393, 392, 326, 327), (99, 318, 322, 103), (318, 319, 323, 322), (96, 317, 321, 100), (317, 316, 320, 321), (196, 403, 323, 102), (403, 402, 322, 323), (178, 395, 325, 105), (395, 394, 324, 325), (90, 313, 315, 88), (313, 312, 314, 315), (84, 308, 311, 86), (308, 309, 310, 311), (371, 157, 413, 412), (159, 373, 414, 415), (161, 375, 416, 417), (377, 163, 419, 418), (158, 162, 421, 420), (160, 156, 422, 423), (157, 161, 417, 413), (163, 159, 415, 419), (156, 370, 424, 422), (370, 371, 412, 424), (372, 158, 420, 425), (373, 372, 425, 414), (374, 160, 423, 426), (375, 374, 426, 416), (162, 376, 427, 421), (376, 377, 418, 427), (443, 435, 474, 471), (441, 440, 468, 469), (428, 430, 462, 473), (439, 431, 466, 467), (440, 428, 473, 468), (433, 438, 465, 464), (162, 158, 440, 441), (160, 374, 435, 443), (156, 160, 443, 442), (374, 375, 433, 435), (161, 157, 436, 438), (376, 162, 441, 429), (159, 163, 439, 437), (157, 371, 432, 436), (377, 376, 429, 431), (370, 156, 442, 434), (458, 459, 487, 486), (442, 443, 471, 470), (435, 433, 464, 474), (438, 436, 461, 465), (429, 441, 469, 475), (437, 439, 467, 463), (436, 432, 460, 461), (431, 429, 475, 466), (434, 442, 470, 472), (430, 437, 463, 462), (432, 434, 472, 460), (459, 451, 490, 487), (448, 452, 461, 460), (453, 446, 462, 463), (454, 449, 464, 465), (447, 455, 467, 466), (456, 457, 469, 468), (459, 458, 470, 471), (452, 454, 465, 461), (455, 453, 463, 467), (458, 450, 472, 470), (450, 448, 460, 472), (444, 456, 468, 473), (446, 444, 473, 462), (451, 459, 471, 474), (449, 451, 474, 464), (457, 445, 475, 469), (445, 447, 466, 475), (488, 486, 487, 490, 480, 481, 477, 476), (478, 479, 483, 482, 491, 485, 484, 489), (451, 449, 480, 490), (454, 452, 477, 481), (445, 457, 485, 491), (453, 455, 483, 479), (452, 448, 476, 477), (447, 445, 491, 482), (450, 458, 486, 488), (446, 453, 479, 478), (448, 450, 488, 476), (449, 454, 481, 480), (456, 444, 489, 484), (455, 447, 482, 483), (444, 446, 478, 489), (457, 456, 484, 485), (105, 325, 530, 532), (326, 106, 533, 529), (107, 327, 528, 512), (324, 104, 534, 531), (513, 526, 539, 538), (333, 506, 570, 545), (515, 527, 537, 536), (498, 331, 542, 560), (505, 334, 559, 569), (334, 114, 553, 559), (325, 324, 531, 530), (327, 326, 529, 528), (109, 329, 508, 509), (111, 331, 510, 511), (496, 111, 511, 512), (333, 113, 514, 513), (335, 115, 516, 515), (501, 112, 518, 517), (113, 502, 519, 514), (503, 114, 521, 520), (328, 108, 522, 523), (330, 110, 524, 525), (112, 332, 526, 518), (114, 334, 527, 521), (331, 498, 528, 510), (494, 330, 525, 529), (329, 495, 530, 508), (499, 328, 523, 531), (492, 109, 509, 532), (110, 493, 533, 524), (495, 492, 532, 530), (493, 494, 529, 533), (108, 497, 534, 522), (498, 496, 512, 528), (497, 499, 531, 534), (115, 500, 535, 516), (504, 335, 515, 536), (334, 505, 537, 527), (506, 333, 513, 538), (332, 507, 539, 526), (502, 506, 538, 519), (500, 504, 536, 535), (505, 503, 520, 537), (507, 501, 517, 539), (541, 564, 740, 717), (568, 567, 743, 744), (543, 544, 720, 719), (555, 563, 739, 731), (570, 551, 727, 746), (542, 543, 719, 718), (562, 540, 716, 738), (571, 558, 734, 747), (331, 111, 543, 542), (506, 502, 551, 570), (328, 499, 563, 555), (111, 496, 544, 543), (504, 500, 567, 568), (109, 492, 564, 541), (113, 333, 545, 546), (503, 505, 569, 552), (493, 110, 556, 565), (115, 335, 547, 548), (501, 507, 571, 549), (492, 495, 562, 564), (112, 501, 549, 550), (494, 493, 565, 561), (502, 113, 546, 551), (497, 108, 554, 566), (114, 503, 552, 553), (496, 498, 560, 544), (108, 328, 555, 554), (499, 497, 566, 563), (110, 330, 557, 556), (500, 115, 548, 567), (332, 112, 550, 558), (335, 504, 568, 547), (405, 404, 574, 572), (572, 574, 575, 573), (591, 577, 579, 593), (592, 594, 580, 578), (591, 597, 583, 577), (597, 599, 660, 583), (599, 601, 661, 660), (601, 603, 662, 661), (641, 640, 602, 600), (600, 602, 603, 601), (584, 641, 600, 598), (598, 600, 601, 599), (582, 584, 598, 596), (596, 598, 599, 597), (576, 582, 596, 590), (590, 596, 597, 591), (579, 581, 595, 593), (593, 595, 594, 592), (576, 590, 592, 578), (590, 591, 593, 592), (604, 606, 607, 605), (626, 608, 612, 627), (604, 605, 614, 613), (613, 614, 663, 616), (616, 663, 664, 619), (619, 664, 665, 622), (643, 630, 631, 642), (630, 690, 691, 619, 622, 631), (618, 629, 630, 643), (616, 619, 691), (615, 628, 629, 618), (687, 613, 616, 689), (609, 625, 628, 615), (685, 604, 613), (607, 606, 610, 611), (606, 626, 627, 610), (609, 608, 626, 625), (625, 626, 606, 604, 685, 684), (582, 576, 609, 615), (611, 610, 636, 637), (662, 603, 622, 665), (602, 640, 642, 631), (577, 583, 614, 605), (612, 580, 632, 638), (576, 578, 608, 609), (588, 586, 701, 700), (603, 602, 631, 622), (579, 577, 605, 607), (587, 589, 669, 667), (584, 582, 615, 618), (581, 611, 637, 633), (583, 660, 654, 648), (581, 579, 607, 611), (578, 580, 612, 608), (641, 584, 618, 643), (623, 620, 666, 671), (610, 627, 639, 636), (580, 594, 634, 632), (595, 581, 633, 635), (627, 612, 638, 639), (594, 595, 635, 634), (586, 588, 640, 641), (624, 621, 643, 642), (588, 624, 642, 640), (621, 586, 641, 643), (647, 646, 706, 707), (586, 621, 703, 701), (621, 624, 702, 703), (624, 588, 700, 702), (648, 654, 655, 650), (614, 583, 648, 650), (649, 585, 692, 694), (663, 614, 650, 655), (617, 585, 660, 663), (649, 651, 655, 654), (585, 649, 654, 660), (651, 617, 663, 655), (659, 658, 698, 699), (585, 617, 693, 692), (617, 651, 695, 693), (651, 649, 694, 695), (587, 652, 660, 661), (589, 587, 661, 662), (653, 620, 664, 663), (620, 623, 665, 664), (623, 589, 662, 665), (652, 653, 663, 660), (667, 669, 674, 673), (668, 667, 666, 670), (589, 623, 671, 669), (620, 653, 670, 666), (652, 587, 667, 668), (653, 652, 668, 670), (673, 674, 678, 677), (666, 667, 673, 672), (669, 671, 675, 674), (671, 666, 672, 675), (679, 676, 708, 711), (675, 672, 676, 679), (672, 673, 677, 676), (674, 675, 679, 678), (680, 681, 713, 712), (676, 677, 709, 708), (678, 679, 711, 710), (677, 678, 710, 709), (684, 686, 628), (684, 685, 687, 686), (628, 686, 688, 629), (686, 687, 689, 688), (629, 688, 690), (688, 689, 691, 690), (657, 656, 692, 693), (658, 659, 695, 694), (656, 658, 694, 692), (659, 657, 693, 695), (696, 697, 699, 698), (658, 656, 696, 698), (656, 657, 697, 696), (657, 659, 699, 697), (645, 644, 700, 701), (646, 647, 703, 702), (644, 646, 702, 700), (647, 645, 701, 703), (704, 705, 707, 706), (646, 644, 704, 706), (644, 645, 705, 704), (645, 647, 707, 705), (681, 680, 708, 709), (682, 681, 709, 710), (680, 683, 711, 708), (683, 682, 710, 711), (713, 714, 715, 712), (682, 683, 715, 714), (681, 682, 714, 713), (683, 680, 712, 715), (630, 629, 690), (689, 616, 691), (687, 685, 613), (625, 684, 628), (739, 742, 730, 731), (737, 741, 732, 733), (720, 736, 718, 719), (740, 738, 716, 717), (722, 721, 746, 727), (724, 723, 744, 743), (735, 729, 728, 745), (734, 726, 725, 747), (546, 545, 721, 722), (552, 569, 745, 728), (565, 556, 732, 741), (548, 547, 723, 724), (549, 571, 747, 725), (564, 562, 738, 740), (550, 549, 725, 726), (561, 565, 741, 737), (551, 546, 722, 727), (566, 554, 730, 742), (553, 552, 728, 729), (544, 560, 736, 720), (554, 555, 731, 730), (563, 566, 742, 739), (556, 557, 733, 732), (567, 548, 724, 743), (558, 550, 726, 734), (547, 568, 744, 723), (559, 553, 729, 735), (569, 559, 735, 745), (560, 542, 718, 736), (545, 570, 746, 721), (557, 561, 737, 733), (540, 541, 717, 716)])
me_tanker_s.polygons.foreach_set('material_index', [3, 3, 3, 3, 3, 3, 3, 3, 3, 3, 3, 3, 3, 3, 3, 3, 3, 3, 3, 3, 3, 3, 3, 3, 3, 3, 3, 3, 3, 3, 3, 3, 3, 3, 3, 3, 3, 3, 3, 3, 3, 3, 3, 3, 3, 3, 3, 3, 3, 3, 3, 3, 3, 3, 3, 3, 3, 3, 3, 3, 3, 3, 3, 3, 3, 3, 3, 3, 3, 3, 3, 3, 3, 3, 3, 3, 3, 3, 3, 3, 3, 3, 3, 3, 3, 3, 3, 3, 3, 3, 3, 3, 3, 3, 3, 3, 3, 3, 3, 3, 3, 3, 3, 3, 3, 3, 3, 3, 3, 3, 3, 3, 3, 3, 3, 3, 3, 3, 3, 3, 3, 3, 3, 3, 3, 3, 3, 3, 3, 3, 3, 3, 3, 3, 3, 3, 3, 3, 3, 3, 3, 3, 3, 3, 3, 3, 3, 3, 3, 3, 3, 3, 3, 3, 3, 3, 3, 3, 3, 3, 0, 0, 0, 0, 3, 3, 0, 3, 3, 0, 3, 3, 3, 0, 0, 0, 0, 3, 3, 0, 0, 0, 0, 8, 3, 8, 3, 0, 0, 0, 3, 0, 3, 0, 0, 0, 3, 0, 0, 0, 0, 0, 0, 0, 0, 0, 0, 0, 0, 0, 0, 0, 0, 0, 0, 0, 0, 0, 0, 0, 0, 0, 0, 0, 0, 0, 0, 0, 0, 0, 2, 2, 0, 0, 0, 0, 0, 0, 0, 0, 0, 0, 2, 2, 2, 2, 0, 0, 0, 0, 2, 2, 2, 2, 2, 2, 2, 2, 0, 1, 0, 1, 2, 2, 2, 2, 0, 1, 0, 1, 0, 0, 0, 0, 0, 1, 0, 0, 3, 1, 0, 0, 3, 1, 3, 1, 0, 1, 3, 1, 3, 1, 0, 1, 0, 1, 0, 1, 3, 1, 3, 1, 0, 0, 3, 1, 3, 1, 3, 1, 3, 1, 3, 1, 3, 1, 3, 1, 1, 1, 1, 1, 1, 1, 1, 1, 1, 1, 1, 1, 1, 1, 0, 1, 1, 1, 1, 1, 1, 1, 1, 1, 1, 1, 1, 1, 1, 1, 1, 1, 1, 1, 1, 1, 0, 1, 1, 1, 0, 1, 1, 1, 0, 1, 0, 1, 1, 1, 1, 1, 2, 2, 2, 2, 1, 1, 1, 1, 2, 2, 2, 2, 1, 1, 0, 0, 0, 1, 0, 1, 0, 1, 0, 1, 0, 0, 0, 0, 2, 2, 2, 2, 0, 0, 0, 0, 2, 2, 2, 2, 0, 0, 0, 0, 0, 0, 0, 0, 0, 1, 2, 2, 2, 2, 0, 1, 0, 1, 0, 1, 0, 1, 0, 1, 0, 1, 0, 1, 0, 1, 0, 0, 0, 1, 0, 0, 0, 0, 0, 0, 0, 0, 0, 0, 0, 0, 0, 0, 0, 0, 0, 0, 0, 0, 0, 0, 0, 0, 8, 0, 8, 0, 0, 0, 0, 1, 0, 1, 0, 1, 0, 0, 0, 0, 0, 0, 0, 0, 0, 0, 0, 0, 0, 0, 0, 0, 0, 0, 0, 0, 0, 0, 2, 2, 2, 2, 2, 2, 2, 2, 2, 2, 2, 2, 2, 2, 2, 2, 6, 2, 2, 2, 2, 2, 2, 2, 2, 2, 2, 6, 2, 2, 2, 2, 2, 2, 2, 2, 2, 2, 2, 2, 2, 2, 2, 2, 4, 4, 1, 6, 6, 6, 6, 1, 6, 6, 6, 6, 6, 6, 6, 6, 0, 0, 0, 0, 0, 8, 0, 8, 8, 8, 0, 0, 0, 0, 0, 0, 0, 0, 0, 0, 0, 0, 0, 0, 0, 0, 0, 0, 0, 0, 0, 0, 0, 0, 0, 0, 0, 0, 0, 0, 0, 0, 0, 0, 5, 6, 6, 5, 5, 6, 5, 5, 8, 8, 8, 8, 8, 8, 8, 8, 8, 8, 8, 8, 8, 8, 8, 8, 8, 8, 8, 8, 8, 8, 8, 8, 1, 1, 2, 1, 2, 2, 2, 2, 2, 2, 2, 2, 2, 2, 2, 2, 1, 1, 2, 2, 2, 1, 2, 2, 2, 2, 2, 2, 2, 2, 2, 7, 2, 2, 1, 2, 2, 2, 2, 1, 2, 2, 2, 1, 2, 1, 2, 2, 1, 2, 1, 2, 1, 1, 2, 1, 2, 1, 1, 1, 1, 2, 2, 2, 2, 1, 1, 1, 1, 2, 2, 1, 2, 1, 1, 1, 1, 1, 1, 1, 1, 2, 2, 2, 2, 2, 2, 1, 1, 1, 1, 1, 1, 1, 1, 1, 1, 1, 1, 1, 1, 1, 1, 1, 1, 7, 7, 7, 7, 7, 7, 1, 1, 1, 1, 1, 1, 1, 1, 1, 1, 1, 1, 1, 1, 1, 1, 1, 1, 1, 1, 1, 1, 1, 1, 2, 7, 7, 2, 5, 6, 6, 5, 5, 6, 6, 5, 5, 6, 6, 6, 5, 5, 5, 6, 5, 5, 6, 6, 5, 5, 6, 6, 5, 6, 6, 6, 6, 5, 6, 5])
_uv = me_tanker_s.uv_layers.new(name='UVMap')
_uv.uv.foreach_set('vector', [0.1818, 0.0, 0.2273, 0.07873, 0.1364, 0.07873, 0.2727, 0.1575, 0.3182, 0.07873, 0.3636, 0.1575, 0.9091, 0.0, 0.9545, 0.07873, 0.8636, 0.07873, 0.7273, 0.0, 0.7727, 0.07873, 0.6818, 0.07873, 0.5455, 0.0, 0.5909, 0.07873, 0.5, 0.07873, 0.2727, 0.1575, 0.3636, 0.1575, 0.3182, 0.2362, 0.09091, 0.1575, 0.1818, 0.1575, 0.1364, 0.2362, 0.8182, 0.1575, 0.9091, 0.1575, 0.8636, 0.2362, 0.6364, 0.1575, 0.7273, 0.1575, 0.6818, 0.2362, 0.4545, 0.1575, 0.5455, 0.1575, 0.5, 0.2362, 0.2727, 0.1575, 0.3182, 0.2362, 0.2273, 0.2362, 0.09091, 0.1575, 0.1364, 0.2362, 0.04546, 0.2362, 0.8182, 0.1575, 0.8636, 0.2362, 0.7727, 0.2362, 0.6364, 0.1575, 0.6818, 0.2362, 0.5909, 0.2362, 0.4545, 0.1575, 0.5, 0.2362, 0.4091, 0.2362, 0.1818, 0.3149, 0.2727, 0.3149, 0.2273, 0.3937, 0.0, 0.3149, 0.09091, 0.3149, 0.04546, 0.3937, 0.7273, 0.3149, 0.8182, 0.3149, 0.7727, 0.3937, 0.5455, 0.3149, 0.6364, 0.3149, 0.5909, 0.3937, 0.3636, 0.3149, 0.4545, 0.3149, 0.4091, 0.3937, 0.4091, 0.3937, 0.5, 0.3937, 0.4545, 0.4724, 0.4091, 0.3937, 0.4545, 0.3149, 0.5, 0.3937, 0.4545, 0.3149, 0.5455, 0.3149, 0.5, 0.3937, 0.5909, 0.3937, 0.6818, 0.3937, 0.6364, 0.4724, 0.5909, 0.3937, 0.6364, 0.3149, 0.6818, 0.3937, 0.6364, 0.3149, 0.7273, 0.3149, 0.6818, 0.3937, 0.7727, 0.3937, 0.8636, 0.3937, 0.8182, 0.4724, 0.7727, 0.3937, 0.8182, 0.3149, 0.8636, 0.3937, 0.8182, 0.3149, 0.9091, 0.3149, 0.8636, 0.3937, 0.04546, 0.3937, 0.1364, 0.3937, 0.09091, 0.4724, 0.04546, 0.3937, 0.09091, 0.3149, 0.1364, 0.3937, 0.09091, 0.3149, 0.1818, 0.3149, 0.1364, 0.3937, 0.2273, 0.3937, 0.3182, 0.3937, 0.2727, 0.4724, 0.2273, 0.3937, 0.2727, 0.3149, 0.3182, 0.3937, 0.2727, 0.3149, 0.3636, 0.3149, 0.3182, 0.3937, 0.4091, 0.2362, 0.4545, 0.3149, 0.3636, 0.3149, 0.4091, 0.2362, 0.5, 0.2362, 0.4545, 0.3149, 0.5, 0.2362, 0.5455, 0.3149, 0.4545, 0.3149, 0.5909, 0.2362, 0.6364, 0.3149, 0.5455, 0.3149, 0.5909, 0.2362, 0.6818, 0.2362, 0.6364, 0.3149, 0.6818, 0.2362, 0.7273, 0.3149, 0.6364, 0.3149, 0.7727, 0.2362, 0.8182, 0.3149, 0.7273, 0.3149, 0.7727, 0.2362, 0.8636, 0.2362, 0.8182, 0.3149, 0.8636, 0.2362, 0.9091, 0.3149, 0.8182, 0.3149, 0.04546, 0.2362, 0.09091, 0.3149, 0.0, 0.3149, 0.04546, 0.2362, 0.1364, 0.2362, 0.09091, 0.3149, 0.1364, 0.2362, 0.1818, 0.3149, 0.09091, 0.3149, 0.2273, 0.2362, 0.2727, 0.3149, 0.1818, 0.3149, 0.2273, 0.2362, 0.3182, 0.2362, 0.2727, 0.3149, 0.3182, 0.2362, 0.3636, 0.3149, 0.2727, 0.3149, 0.5, 0.2362, 0.5909, 0.2362, 0.5455, 0.3149, 0.5, 0.2362, 0.5455, 0.1575, 0.5909, 0.2362, 0.5455, 0.1575, 0.6364, 0.1575, 0.5909, 0.2362, 0.6818, 0.2362, 0.7727, 0.2362, 0.7273, 0.3149, 0.6818, 0.2362, 0.7273, 0.1575, 0.7727, 0.2362, 0.7273, 0.1575, 0.8182, 0.1575, 0.7727, 0.2362, 0.8636, 0.2362, 0.9545, 0.2362, 0.9091, 0.3149, 0.8636, 0.2362, 0.9091, 0.1575, 0.9545, 0.2362, 0.9091, 0.1575, 1.0, 0.1575, 0.9545, 0.2362, 0.1364, 0.2362, 0.2273, 0.2362, 0.1818, 0.3149, 0.1364, 0.2362, 0.1818, 0.1575, 0.2273, 0.2362, 0.1818, 0.1575, 0.2727, 0.1575, 0.2273, 0.2362, 0.3182, 0.2362, 0.4091, 0.2362, 0.3636, 0.3149, 0.3182, 0.2362, 0.3636, 0.1575, 0.4091, 0.2362, 0.3636, 0.1575, 0.4545, 0.1575, 0.4091, 0.2362, 0.5, 0.07873, 0.5455, 0.1575, 0.4545, 0.1575, 0.5, 0.07873, 0.5909, 0.07873, 0.5455, 0.1575, 0.5909, 0.07873, 0.6364, 0.1575, 0.5455, 0.1575, 0.6818, 0.07873, 0.7273, 0.1575, 0.6364, 0.1575, 0.6818, 0.07873, 0.7727, 0.07873, 0.7273, 0.1575, 0.7727, 0.07873, 0.8182, 0.1575, 0.7273, 0.1575, 0.8636, 0.07873, 0.9091, 0.1575, 0.8182, 0.1575, 0.8636, 0.07873, 0.9545, 0.07873, 0.9091, 0.1575, 0.9545, 0.07873, 1.0, 0.1575, 0.9091, 0.1575, 0.3636, 0.1575, 0.4091, 0.07873, 0.4545, 0.1575, 0.3636, 0.1575, 0.3182, 0.07873, 0.4091, 0.07873, 0.3182, 0.07873, 0.3636, 0.0, 0.4091, 0.07873, 0.1364, 0.07873, 0.1818, 0.1575, 0.09091, 0.1575, 0.1364, 0.07873, 0.2273, 0.07873, 0.1818, 0.1575, 0.2273, 0.07873, 0.2727, 0.1575, 0.1818, 0.1575, 0.1818, 0.0, 0.2273, 0.07873, 0.1364, 0.07873, 0.2727, 0.1575, 0.3182, 0.07873, 0.3636, 0.1575, 0.9091, 0.0, 0.9545, 0.07873, 0.8636, 0.07873, 0.7273, 0.0, 0.7727, 0.07873, 0.6818, 0.07873, 0.5455, 0.0, 0.5909, 0.07873, 0.5, 0.07873, 0.2727, 0.1575, 0.3636, 0.1575, 0.3182, 0.2362, 0.09091, 0.1575, 0.1818, 0.1575, 0.1364, 0.2362, 0.8182, 0.1575, 0.9091, 0.1575, 0.8636, 0.2362, 0.6364, 0.1575, 0.7273, 0.1575, 0.6818, 0.2362, 0.4545, 0.1575, 0.5455, 0.1575, 0.5, 0.2362, 0.2727, 0.1575, 0.3182, 0.2362, 0.2273, 0.2362, 0.09091, 0.1575, 0.1364, 0.2362, 0.04546, 0.2362, 0.8182, 0.1575, 0.8636, 0.2362, 0.7727, 0.2362, 0.6364, 0.1575, 0.6818, 0.2362, 0.5909, 0.2362, 0.4545, 0.1575, 0.5, 0.2362, 0.4091, 0.2362, 0.1818, 0.3149, 0.2727, 0.3149, 0.2273, 0.3937, 0.0, 0.3149, 0.09091, 0.3149, 0.04546, 0.3937, 0.7273, 0.3149, 0.8182, 0.3149, 0.7727, 0.3937, 0.5455, 0.3149, 0.6364, 0.3149, 0.5909, 0.3937, 0.3636, 0.3149, 0.4545, 0.3149, 0.4091, 0.3937, 0.4091, 0.3937, 0.5, 0.3937, 0.4545, 0.4724, 0.4091, 0.3937, 0.4545, 0.3149, 0.5, 0.3937, 0.4545, 0.3149, 0.5455, 0.3149, 0.5, 0.3937, 0.5909, 0.3937, 0.6818, 0.3937, 0.6364, 0.4724, 0.5909, 0.3937, 0.6364, 0.3149, 0.6818, 0.3937, 0.6364, 0.3149, 0.7273, 0.3149, 0.6818, 0.3937, 0.7727, 0.3937, 0.8636, 0.3937, 0.8182, 0.4724, 0.7727, 0.3937, 0.8182, 0.3149, 0.8636, 0.3937, 0.8182, 0.3149, 0.9091, 0.3149, 0.8636, 0.3937, 0.04546, 0.3937, 0.1364, 0.3937, 0.09091, 0.4724, 0.04546, 0.3937, 0.09091, 0.3149, 0.1364, 0.3937, 0.09091, 0.3149, 0.1818, 0.3149, 0.1364, 0.3937, 0.2273, 0.3937, 0.3182, 0.3937, 0.2727, 0.4724, 0.2273, 0.3937, 0.2727, 0.3149, 0.3182, 0.3937, 0.2727, 0.3149, 0.3636, 0.3149, 0.3182, 0.3937, 0.4091, 0.2362, 0.4545, 0.3149, 0.3636, 0.3149, 0.4091, 0.2362, 0.5, 0.2362, 0.4545, 0.3149, 0.5, 0.2362, 0.5455, 0.3149, 0.4545, 0.3149, 0.5909, 0.2362, 0.6364, 0.3149, 0.5455, 0.3149, 0.5909, 0.2362, 0.6818, 0.2362, 0.6364, 0.3149, 0.6818, 0.2362, 0.7273, 0.3149, 0.6364, 0.3149, 0.7727, 0.2362, 0.8182, 0.3149, 0.7273, 0.3149, 0.7727, 0.2362, 0.8636, 0.2362, 0.8182, 0.3149, 0.8636, 0.2362, 0.9091, 0.3149, 0.8182, 0.3149, 0.04546, 0.2362, 0.09091, 0.3149, 0.0, 0.3149, 0.04546, 0.2362, 0.1364, 0.2362, 0.09091, 0.3149, 0.1364, 0.2362, 0.1818, 0.3149, 0.09091, 0.3149, 0.2273, 0.2362, 0.2727, 0.3149, 0.1818, 0.3149, 0.2273, 0.2362, 0.3182, 0.2362, 0.2727, 0.3149, 0.3182, 0.2362, 0.3636, 0.3149, 0.2727, 0.3149, 0.5, 0.2362, 0.5909, 0.2362, 0.5455, 0.3149, 0.5, 0.2362, 0.5455, 0.1575, 0.5909, 0.2362, 0.5455, 0.1575, 0.6364, 0.1575, 0.5909, 0.2362, 0.6818, 0.2362, 0.7727, 0.2362, 0.7273, 0.3149, 0.6818, 0.2362, 0.7273, 0.1575, 0.7727, 0.2362, 0.7273, 0.1575, 0.8182, 0.1575, 0.7727, 0.2362, 0.8636, 0.2362, 0.9545, 0.2362, 0.9091, 0.3149, 0.8636, 0.2362, 0.9091, 0.1575, 0.9545, 0.2362, 0.9091, 0.1575, 1.0, 0.1575, 0.9545, 0.2362, 0.1364, 0.2362, 0.2273, 0.2362, 0.1818, 0.3149, 0.1364, 0.2362, 0.1818, 0.1575, 0.2273, 0.2362, 0.1818, 0.1575, 0.2727, 0.1575, 0.2273, 0.2362, 0.3182, 0.2362, 0.4091, 0.2362, 0.3636, 0.3149, 0.3182, 0.2362, 0.3636, 0.1575, 0.4091, 0.2362, 0.3636, 0.1575, 0.4545, 0.1575, 0.4091, 0.2362, 0.5, 0.07873, 0.5455, 0.1575, 0.4545, 0.1575, 0.5, 0.07873, 0.5909, 0.07873, 0.5455, 0.1575, 0.5909, 0.07873, 0.6364, 0.1575, 0.5455, 0.1575, 0.6818, 0.07873, 0.7273, 0.1575, 0.6364, 0.1575, 0.6818, 0.07873, 0.7727, 0.07873, 0.7273, 0.1575, 0.7727, 0.07873, 0.8182, 0.1575, 0.7273, 0.1575, 0.8636, 0.07873, 0.9091, 0.1575, 0.8182, 0.1575, 0.8636, 0.07873, 0.9545, 0.07873, 0.9091, 0.1575, 0.9545, 0.07873, 1.0, 0.1575, 0.9091, 0.1575, 0.3636, 0.1575, 0.4091, 0.07873, 0.4545, 0.1575, 0.3636, 0.1575, 0.3182, 0.07873, 0.4091, 0.07873, 0.3182, 0.07873, 0.3636, 0.0, 0.4091, 0.07873, 0.1364, 0.07873, 0.1818, 0.1575, 0.09091, 0.1575, 0.1364, 0.07873, 0.2273, 0.07873, 0.1818, 0.1575, 0.2273, 0.07873, 0.2727, 0.1575, 0.1818, 0.1575, 0.5417, 0.0, 0.625, 0.0, 0.625, 0.25, 0.5417, 0.25, 0.125, 0.5, 0.125, 0.5, 0.125, 0.5, 0.125, 0.5, 0.5417, 0.5, 0.625, 0.5, 0.625, 0.75, 0.5417, 0.75, 0.4583, 0.0, 0.375, 0.0, 0.375, 0.0, 0.4583, 0.0, 0.3319, 0.5, 0.375, 0.5, 0.375, 0.75, 0.3319, 0.75, 0.8319, 0.5, 0.875, 0.5, 0.875, 0.75, 0.8319, 0.75, 0.875, 0.5, 0.875, 0.5, 0.875, 0.5, 0.875, 0.5, 0.1681, 0.5, 0.125, 0.5, 0.125, 0.5, 0.1681, 0.5, 0.6681, 0.5, 0.625, 0.5, 0.625, 0.5, 0.6681, 0.5, 0.625, 0.5, 0.625, 0.5, 0.625, 0.5, 0.625, 0.5, 0.6681, 0.5, 0.625, 0.5, 0.625, 0.5, 0.6681, 0.5, 0.1681, 0.5, 0.125, 0.5, 0.125, 0.5, 0.1681, 0.5, 0.6681, 0.5, 0.625, 0.5, 0.625, 0.5, 0.6681, 0.5, 0.125, 0.5, 0.125, 0.5, 0.125, 0.5, 0.125, 0.5, 0.5417, 0.4569, 0.625, 0.4569, 0.625, 0.5, 0.5417, 0.5, 0.5417, 0.25, 0.625, 0.25, 0.625, 0.25, 0.5417, 0.25, 0.4583, 0.5, 0.375, 0.5, 0.375, 0.5, 0.4583, 0.5, 0.1681, 0.5, 0.125, 0.5, 0.125, 0.5, 0.1681, 0.5, 0.3319, 0.75, 0.375, 0.75, 0.375, 0.75, 0.375, 0.75, 0.3319, 0.75, 0.3319, 0.75, 0.375, 0.75, 0.375, 0.75, 0.3319, 0.75, 0.8319, 0.75, 0.875, 0.75, 0.875, 0.75, 0.8319, 0.75, 0.5417, 0.75, 0.625, 0.75, 0.625, 0.75, 0.5417, 0.75, 0.8319, 0.75, 0.875, 0.75, 0.875, 0.75, 0.8319, 0.75, 0.552, 0.0, 0.552, 0.0, 0.552, 0.0, 0.552, 0.0, 0.8319, 0.75, 0.875, 0.75, 0.875, 0.75, 0.875, 0.75, 0.8319, 0.75, 0.448, 0.0, 0.448, 0.0, 0.448, 0.0, 0.448, 0.0, 0.3319, 0.75, 0.375, 0.75, 0.375, 0.75, 0.375, 0.75, 0.3319, 0.75, 0.5417, 0.75, 0.625, 0.75, 0.625, 0.75, 0.5417, 0.75, 0.3319, 0.75, 0.375, 0.75, 0.375, 0.75, 0.3319, 0.75, 0.4583, 0.0, 0.375, 0.0, 0.375, 0.0, 0.4583, 0.0, 0.3319, 0.75, 0.375, 0.75, 0.375, 0.75, 0.3319, 0.75, 0.4583, 0.0, 0.375, 0.0, 0.375, 0.0, 0.4583, 0.0, 0.8319, 0.75, 0.875, 0.75, 0.875, 0.75, 0.875, 0.75, 0.8319, 0.75, 0.5417, 0.75, 0.625, 0.75, 0.625, 0.75, 0.5417, 0.75, 0.8319, 0.75, 0.875, 0.75, 0.875, 0.75, 0.8319, 0.75, 0.4583, 0.0, 0.375, 0.0, 0.375, 0.0, 0.4583, 0.0, 0.8319, 0.75, 0.875, 0.75, 0.875, 0.75, 0.8319, 0.75, 0.5417, 0.75, 0.625, 0.75, 0.625, 0.75, 0.5417, 0.75, 0.3319, 0.75, 0.375, 0.75, 0.375, 0.75, 0.3319, 0.75, 0.5417, 0.75, 0.625, 0.75, 0.625, 0.75, 0.5417, 0.75, 0.3319, 0.75, 0.375, 0.75, 0.375, 0.75, 0.3319, 0.75, 0.4583, 0.0, 0.375, 0.0, 0.375, 0.0, 0.4583, 0.0, 0.5417, 0.9569, 0.625, 0.9569, 0.625, 1.0, 0.5417, 1.0, 0.4583, 0.0, 0.375, 0.0, 0.375, 0.0, 0.4583, 0.0, 0.8319, 0.75, 0.875, 0.75, 0.875, 0.75, 0.8319, 0.75, 0.5417, 0.75, 0.625, 0.75, 0.625, 0.75, 0.5417, 0.75, 0.125, 0.5, 0.125, 0.5, 0.125, 0.5, 0.125, 0.5, 0.625, 0.5, 0.625, 0.5, 0.625, 0.5, 0.625, 0.5, 0.375, 0.5, 0.375, 0.5, 0.375, 0.5, 0.375, 0.5, 0.4583, 0.5, 0.375, 0.5, 0.375, 0.5, 0.4583, 0.5, 0.5417, 0.5, 0.625, 0.5, 0.625, 0.5, 0.5417, 0.5, 0.5417, 0.25, 0.625, 0.25, 0.625, 0.25, 0.5417, 0.25, 0.4583, 0.25, 0.375, 0.25, 0.375, 0.25, 0.4583, 0.25, 0.875, 0.5, 0.875, 0.5, 0.875, 0.5, 0.875, 0.5, 0.625, 0.5, 0.625, 0.5, 0.625, 0.5, 0.625, 0.5, 0.375, 0.5, 0.375, 0.5, 0.375, 0.5, 0.375, 0.5, 0.875, 0.5, 0.875, 0.5, 0.875, 0.5, 0.875, 0.5, 0.625, 0.5, 0.625, 0.5, 0.625, 0.5, 0.625, 0.5, 0.5417, 0.25, 0.625, 0.25, 0.625, 0.25, 0.5417, 0.25, 0.5417, 0.25, 0.625, 0.25, 0.625, 0.25, 0.5417, 0.25, 0.4583, 0.5, 0.375, 0.5, 0.375, 0.5, 0.4583, 0.5, 0.4583, 0.5, 0.375, 0.5, 0.375, 0.5, 0.4583, 0.5, 0.875, 0.5, 0.875, 0.5, 0.875, 0.5, 0.875, 0.5, 0.4583, 0.25, 0.375, 0.25, 0.375, 0.25, 0.4583, 0.25, 0.5417, 0.5, 0.625, 0.5, 0.625, 0.5, 0.5417, 0.5, 0.4583, 0.25, 0.375, 0.25, 0.375, 0.25, 0.4583, 0.25, 0.375, 0.5, 0.375, 0.5, 0.375, 0.5, 0.375, 0.5, 0.125, 0.5, 0.125, 0.5, 0.125, 0.5, 0.125, 0.5, 0.375, 0.5, 0.375, 0.5, 0.375, 0.5, 0.375, 0.5, 0.125, 0.5, 0.125, 0.5, 0.125, 0.5, 0.125, 0.5, 0.5332, 0.5, 0.4668, 0.5, 0.4668, 0.5, 0.5332, 0.5, 0.3955, 0.5, 0.4659, 0.5, 0.4659, 0.5, 0.3955, 0.5, 0.5417, 0.5, 0.625, 0.5, 0.625, 0.5, 0.5417, 0.5, 0.625, 0.5, 0.625, 0.5, 0.625, 0.5, 0.625, 0.5, 0.4583, 0.5, 0.375, 0.5, 0.375, 0.5, 0.4583, 0.5, 0.375, 0.5, 0.375, 0.5, 0.375, 0.5, 0.375, 0.5, 0.5417, 0.25, 0.625, 0.25, 0.625, 0.25, 0.5417, 0.25, 0.875, 0.5, 0.875, 0.5, 0.875, 0.5, 0.875, 0.5, 0.4583, 0.0, 0.375, 0.0, 0.375, 0.0, 0.4583, 0.0, 0.3319, 0.75, 0.375, 0.75, 0.375, 0.75, 0.3319, 0.75, 0.5417, 0.75, 0.625, 0.75, 0.625, 0.75, 0.5417, 0.75, 0.8319, 0.75, 0.875, 0.75, 0.875, 0.75, 0.8319, 0.75, 0.4583, 0.0, 0.375, 0.0, 0.375, 0.0, 0.4583, 0.0, 0.3319, 0.75, 0.375, 0.75, 0.375, 0.75, 0.3319, 0.75, 0.5417, 0.75, 0.625, 0.75, 0.625, 0.75, 0.5417, 0.75, 0.8319, 0.75, 0.875, 0.75, 0.875, 0.75, 0.8319, 0.75, 0.5417, 0.75, 0.625, 0.75, 0.625, 0.75, 0.5417, 0.75, 0.8319, 0.75, 0.875, 0.75, 0.875, 0.75, 0.8319, 0.75, 0.3319, 0.75, 0.375, 0.75, 0.375, 0.75, 0.3319, 0.75, 0.4583, 0.0, 0.375, 0.0, 0.375, 0.0, 0.4583, 0.0, 0.5417, 0.75, 0.625, 0.75, 0.625, 0.75, 0.5417, 0.75, 0.8319, 0.75, 0.875, 0.75, 0.875, 0.75, 0.8319, 0.75, 0.3319, 0.75, 0.375, 0.75, 0.375, 0.75, 0.3319, 0.75, 0.4583, 0.0, 0.375, 0.0, 0.375, 0.0, 0.4583, 0.0, 0.125, 0.75, 0.1681, 0.75, 0.1681, 0.75, 0.125, 0.75, 0.3172, 0.75, 0.3319, 0.75, 0.3319, 0.75, 0.3172, 0.75, 0.625, 0.75, 0.6681, 0.75, 0.6681, 0.75, 0.625, 0.75, 0.8172, 0.75, 0.8319, 0.75, 0.8319, 0.75, 0.8172, 0.75, 0.125, 0.75, 0.1681, 0.75, 0.1681, 0.75, 0.125, 0.75, 0.3172, 0.75, 0.3319, 0.75, 0.3319, 0.75, 0.3172, 0.75, 0.625, 0.75, 0.6681, 0.75, 0.6681, 0.75, 0.625, 0.75, 0.8172, 0.75, 0.8319, 0.75, 0.8319, 0.75, 0.8172, 0.75, 0.625, 0.75, 0.6681, 0.75, 0.6681, 0.75, 0.625, 0.75, 0.8172, 0.75, 0.8319, 0.75, 0.8319, 0.75, 0.8172, 0.75, 0.125, 0.75, 0.1681, 0.75, 0.1681, 0.75, 0.125, 0.75, 0.3172, 0.75, 0.3319, 0.75, 0.3319, 0.75, 0.3172, 0.75, 0.625, 0.75, 0.6681, 0.75, 0.6681, 0.75, 0.625, 0.75, 0.8172, 0.75, 0.8319, 0.75, 0.8319, 0.75, 0.8172, 0.75, 0.125, 0.75, 0.1681, 0.75, 0.1681, 0.75, 0.125, 0.75, 0.3172, 0.75, 0.3319, 0.75, 0.3319, 0.75, 0.3172, 0.75, 0.625, 0.75, 0.6681, 0.75, 0.6681, 0.75, 0.625, 0.75, 0.8172, 0.75, 0.8319, 0.75, 0.8319, 0.75, 0.8172, 0.75, 0.5417, 0.75, 0.625, 0.75, 0.625, 0.7931, 0.5417, 0.7931, 0.5417, 0.9422, 0.625, 0.9422, 0.625, 0.9569, 0.5417, 0.9569, 0.125, 0.75, 0.1681, 0.75, 0.1681, 0.75, 0.125, 0.75, 0.3172, 0.75, 0.3319, 0.75, 0.3319, 0.75, 0.3172, 0.75, 0.125, 0.75, 0.1681, 0.75, 0.1681, 0.75, 0.125, 0.75, 0.3172, 0.75, 0.3319, 0.75, 0.3319, 0.75, 0.3172, 0.75, 0.625, 0.75, 0.6681, 0.75, 0.6681, 0.75, 0.625, 0.75, 0.8172, 0.75, 0.8319, 0.75, 0.8319, 0.75, 0.8172, 0.75, 0.625, 0.75, 0.6681, 0.75, 0.6681, 0.75, 0.625, 0.75, 0.8172, 0.75, 0.8319, 0.75, 0.8319, 0.75, 0.8172, 0.75, 0.625, 0.75, 0.6681, 0.75, 0.6681, 0.75, 0.625, 0.75, 0.625, 0.75, 0.8172, 0.75, 0.8319, 0.75, 0.8319, 0.75, 0.8172, 0.75, 0.125, 0.75, 0.1681, 0.75, 0.1681, 0.75, 0.125, 0.75, 0.3172, 0.75, 0.3319, 0.75, 0.3319, 0.75, 0.3172, 0.75, 0.125, 0.75, 0.1681, 0.75, 0.1681, 0.75, 0.125, 0.75, 0.3172, 0.75, 0.3319, 0.75, 0.3319, 0.75, 0.3172, 0.75, 0.125, 0.75, 0.1681, 0.75, 0.1681, 0.75, 0.125, 0.75, 0.125, 0.75, 0.3172, 0.75, 0.3319, 0.75, 0.3319, 0.75, 0.3172, 0.75, 0.625, 0.75, 0.6681, 0.75, 0.6681, 0.75, 0.625, 0.75, 0.625, 0.75, 0.8172, 0.75, 0.8319, 0.75, 0.8319, 0.75, 0.8172, 0.75, 0.625, 0.75, 0.6681, 0.75, 0.6681, 0.75, 0.625, 0.75, 0.8172, 0.75, 0.8319, 0.75, 0.8319, 0.75, 0.8172, 0.75, 0.625, 0.75, 0.6681, 0.75, 0.6681, 0.75, 0.625, 0.75, 0.8172, 0.75, 0.8319, 0.75, 0.8319, 0.75, 0.8172, 0.75, 0.125, 0.75, 0.1681, 0.75, 0.1681, 0.75, 0.125, 0.75, 0.3172, 0.75, 0.3319, 0.75, 0.3319, 0.75, 0.3172, 0.75, 0.125, 0.75, 0.1681, 0.75, 0.1681, 0.75, 0.125, 0.75, 0.125, 0.75, 0.3172, 0.75, 0.3319, 0.75, 0.3319, 0.75, 0.3172, 0.75, 0.375, 0.5, 0.3319, 0.5, 0.3319, 0.5, 0.375, 0.5, 0.1828, 0.5, 0.1681, 0.5, 0.1681, 0.5, 0.1828, 0.5, 0.5417, 0.25, 0.625, 0.25, 0.625, 0.2931, 0.5417, 0.2931, 0.5417, 0.4422, 0.625, 0.4422, 0.625, 0.4569, 0.5417, 0.4569, 0.875, 0.5, 0.8319, 0.5, 0.8319, 0.5, 0.875, 0.5, 0.6828, 0.5, 0.6681, 0.5, 0.6681, 0.5, 0.6828, 0.5, 0.375, 0.5, 0.3319, 0.5, 0.3319, 0.5, 0.375, 0.5, 0.1828, 0.5, 0.1681, 0.5, 0.1681, 0.5, 0.1828, 0.5, 0.875, 0.5, 0.8319, 0.5, 0.8319, 0.5, 0.875, 0.5, 0.6828, 0.5, 0.6681, 0.5, 0.6681, 0.5, 0.6828, 0.5, 0.875, 0.5, 0.8319, 0.5, 0.8319, 0.5, 0.875, 0.5, 0.6828, 0.5, 0.6681, 0.5, 0.6681, 0.5, 0.6828, 0.5, 0.375, 0.5, 0.3319, 0.5, 0.3319, 0.5, 0.375, 0.5, 0.1828, 0.5, 0.1681, 0.5, 0.1681, 0.5, 0.1828, 0.5, 0.625, 0.5, 0.6681, 0.5, 0.6681, 0.75, 0.625, 0.75, 0.8172, 0.5, 0.8319, 0.5, 0.8319, 0.75, 0.8172, 0.75, 0.125, 0.5, 0.1681, 0.5, 0.1681, 0.75, 0.125, 0.75, 0.3172, 0.5, 0.3319, 0.5, 0.3319, 0.75, 0.3172, 0.75, 0.1681, 0.5, 0.1828, 0.5, 0.1828, 0.75, 0.1681, 0.75, 0.1828, 0.5, 0.3172, 0.5, 0.3172, 0.75, 0.1828, 0.75, 0.6681, 0.5, 0.6828, 0.5, 0.6828, 0.75, 0.6681, 0.75, 0.6828, 0.5, 0.8172, 0.5, 0.8172, 0.75, 0.6828, 0.75, 0.3319, 0.5, 0.3172, 0.5, 0.3172, 0.5, 0.3319, 0.5, 0.3172, 0.5, 0.1828, 0.5, 0.1828, 0.5, 0.3172, 0.5, 0.8319, 0.5, 0.8172, 0.5, 0.8172, 0.5, 0.8319, 0.5, 0.8172, 0.5, 0.6828, 0.5, 0.6828, 0.5, 0.8172, 0.5, 0.8319, 0.5, 0.8172, 0.5, 0.8172, 0.5, 0.8319, 0.5, 0.8172, 0.5, 0.6828, 0.5, 0.6828, 0.5, 0.8172, 0.5, 0.3319, 0.5, 0.3172, 0.5, 0.3172, 0.5, 0.3319, 0.5, 0.3172, 0.5, 0.1828, 0.5, 0.1828, 0.5, 0.3172, 0.5, 0.8319, 0.5, 0.8172, 0.5, 0.8172, 0.5, 0.8319, 0.5, 0.8172, 0.5, 0.6828, 0.5, 0.6828, 0.5, 0.8172, 0.5, 0.5417, 0.2931, 0.625, 0.2931, 0.625, 0.3078, 0.5417, 0.3078, 0.5417, 0.3078, 0.625, 0.3078, 0.625, 0.4422, 0.5417, 0.4422, 0.5417, 0.3974, 0.5417, 0.3526, 0.3319, 0.5, 0.3172, 0.5, 0.3172, 0.5, 0.3319, 0.5, 0.3172, 0.5, 0.1828, 0.5, 0.1828, 0.5, 0.3172, 0.5, 0.1681, 0.75, 0.1828, 0.75, 0.1828, 0.75, 0.1681, 0.75, 0.1828, 0.75, 0.3172, 0.75, 0.3172, 0.75, 0.1828, 0.75, 0.1681, 0.75, 0.1828, 0.75, 0.1828, 0.75, 0.1681, 0.75, 0.1828, 0.75, 0.3172, 0.75, 0.3172, 0.75, 0.1828, 0.75, 0.6681, 0.75, 0.6828, 0.75, 0.6828, 0.75, 0.6681, 0.75, 0.6828, 0.75, 0.8172, 0.75, 0.8172, 0.75, 0.6828, 0.75, 0.6681, 0.75, 0.6828, 0.75, 0.6828, 0.75, 0.6681, 0.75, 0.6828, 0.75, 0.8172, 0.75, 0.8172, 0.75, 0.6828, 0.75, 0.6681, 0.75, 0.6828, 0.75, 0.6828, 0.75, 0.6681, 0.75, 0.6828, 0.75, 0.8172, 0.75, 0.8172, 0.75, 0.6828, 0.75, 0.1681, 0.75, 0.1828, 0.75, 0.1828, 0.75, 0.1681, 0.75, 0.1828, 0.75, 0.3172, 0.75, 0.3172, 0.75, 0.1828, 0.75, 0.1681, 0.75, 0.1828, 0.75, 0.1828, 0.75, 0.1681, 0.75, 0.1828, 0.75, 0.3172, 0.75, 0.3172, 0.75, 0.1828, 0.75, 0.1681, 0.75, 0.1828, 0.75, 0.1828, 0.75, 0.1681, 0.75, 0.1828, 0.75, 0.3172, 0.75, 0.3172, 0.75, 0.1828, 0.75, 0.6681, 0.75, 0.6828, 0.75, 0.6828, 0.75, 0.6681, 0.75, 0.6828, 0.75, 0.8172, 0.75, 0.8172, 0.75, 0.6828, 0.75, 0.6681, 0.75, 0.6828, 0.75, 0.6828, 0.75, 0.6681, 0.75, 0.6828, 0.75, 0.8172, 0.75, 0.8172, 0.75, 0.6828, 0.75, 0.6681, 0.75, 0.6828, 0.75, 0.6828, 0.75, 0.6681, 0.75, 0.6828, 0.75, 0.8172, 0.75, 0.8172, 0.75, 0.6828, 0.75, 0.1681, 0.75, 0.1828, 0.75, 0.1828, 0.75, 0.1681, 0.75, 0.1828, 0.75, 0.3172, 0.75, 0.3172, 0.75, 0.1828, 0.75, 0.1681, 0.75, 0.1828, 0.75, 0.1828, 0.75, 0.1681, 0.75, 0.1828, 0.75, 0.3172, 0.75, 0.3172, 0.75, 0.1828, 0.75, 0.5417, 0.7931, 0.625, 0.7931, 0.625, 0.8078, 0.5417, 0.8078, 0.5417, 0.8078, 0.625, 0.8078, 0.625, 0.9422, 0.5417, 0.9422, 0.6681, 0.75, 0.6828, 0.75, 0.6828, 0.75, 0.6681, 0.75, 0.6828, 0.75, 0.8172, 0.75, 0.8172, 0.75, 0.6828, 0.75, 0.1681, 0.75, 0.1828, 0.75, 0.1828, 0.75, 0.1681, 0.75, 0.1828, 0.75, 0.3172, 0.75, 0.3172, 0.75, 0.1828, 0.75, 0.6681, 0.75, 0.6828, 0.75, 0.6828, 0.75, 0.6681, 0.75, 0.6828, 0.75, 0.8172, 0.75, 0.8172, 0.75, 0.6828, 0.75, 0.1681, 0.75, 0.1828, 0.75, 0.1828, 0.75, 0.1681, 0.75, 0.1828, 0.75, 0.3172, 0.75, 0.3172, 0.75, 0.1828, 0.75, 0.6681, 0.75, 0.6828, 0.75, 0.6828, 0.75, 0.6681, 0.75, 0.6828, 0.75, 0.8172, 0.75, 0.8172, 0.75, 0.6828, 0.75, 0.6681, 0.75, 0.6828, 0.75, 0.6828, 0.75, 0.6681, 0.75, 0.6828, 0.75, 0.8172, 0.75, 0.8172, 0.75, 0.6828, 0.75, 0.1681, 0.75, 0.1828, 0.75, 0.1828, 0.75, 0.1681, 0.75, 0.1828, 0.75, 0.3172, 0.75, 0.3172, 0.75, 0.1828, 0.75, 0.6681, 0.75, 0.6828, 0.75, 0.6828, 0.75, 0.6681, 0.75, 0.6828, 0.75, 0.8172, 0.75, 0.8172, 0.75, 0.6828, 0.75, 0.1681, 0.75, 0.1828, 0.75, 0.1828, 0.75, 0.1681, 0.75, 0.1828, 0.75, 0.3172, 0.75, 0.3172, 0.75, 0.1828, 0.75, 0.375, 0.8078, 0.4583, 0.8078, 0.4583, 0.9422, 0.375, 0.9422, 0.4583, 0.8078, 0.5417, 0.8078, 0.5417, 0.9422, 0.4583, 0.9422, 0.375, 0.7931, 0.4583, 0.7931, 0.4583, 0.8078, 0.375, 0.8078, 0.4583, 0.7931, 0.5417, 0.7931, 0.5417, 0.8078, 0.4583, 0.8078, 0.375, 0.3078, 0.4583, 0.3078, 0.4583, 0.3526, 0.4583, 0.3974, 0.4583, 0.4422, 0.375, 0.4422, 0.4583, 0.3974, 0.5417, 0.3974, 0.5417, 0.4422, 0.4583, 0.4422, 0.375, 0.2931, 0.4583, 0.2931, 0.4583, 0.3078, 0.375, 0.3078, 0.4583, 0.2931, 0.5417, 0.2931, 0.5417, 0.3078, 0.4583, 0.3078, 0.375, 0.4422, 0.4583, 0.4422, 0.4583, 0.4569, 0.375, 0.4569, 0.4583, 0.4422, 0.5417, 0.4422, 0.5417, 0.4569, 0.4583, 0.4569, 0.375, 0.25, 0.4583, 0.25, 0.4583, 0.2931, 0.375, 0.2931, 0.4583, 0.25, 0.5417, 0.25, 0.5417, 0.2931, 0.4583, 0.2931, 0.375, 0.9422, 0.4583, 0.9422, 0.4583, 0.9569, 0.375, 0.9569, 0.4583, 0.9422, 0.5417, 0.9422, 0.5417, 0.9569, 0.4583, 0.9569, 0.375, 0.75, 0.4583, 0.75, 0.4583, 0.7931, 0.375, 0.7931, 0.4583, 0.75, 0.5417, 0.75, 0.5417, 0.7931, 0.4583, 0.7931, 0.625, 0.0, 0.5417, 0.0, 0.5417, 0.0, 0.625, 0.0, 0.5417, 0.0, 0.4583, 0.0, 0.4583, 0.0, 0.5417, 0.0, 0.375, 0.75, 0.4583, 0.75, 0.4583, 0.75, 0.375, 0.75, 0.4583, 0.75, 0.5417, 0.75, 0.5417, 0.75, 0.4583, 0.75, 0.625, 0.0, 0.5417, 0.0, 0.5417, 0.0, 0.625, 0.0, 0.5417, 0.0, 0.4583, 0.0, 0.4583, 0.0, 0.5417, 0.0, 0.375, 0.75, 0.4583, 0.75, 0.4583, 0.75, 0.375, 0.75, 0.4583, 0.75, 0.5417, 0.75, 0.5417, 0.75, 0.4583, 0.75, 0.375, 0.75, 0.4583, 0.75, 0.4583, 0.75, 0.375, 0.75, 0.4583, 0.75, 0.5417, 0.75, 0.5417, 0.75, 0.4583, 0.75, 0.625, 0.0, 0.5417, 0.0, 0.5417, 0.0, 0.625, 0.0, 0.5417, 0.0, 0.4583, 0.0, 0.4583, 0.0, 0.5417, 0.0, 0.375, 0.75, 0.4583, 0.75, 0.4583, 0.75, 0.375, 0.75, 0.4583, 0.75, 0.5417, 0.75, 0.5417, 0.75, 0.4583, 0.75, 0.625, 0.0, 0.5417, 0.0, 0.5417, 0.0, 0.625, 0.0, 0.5417, 0.0, 0.4583, 0.0, 0.4583, 0.0, 0.5417, 0.0, 0.375, 0.25, 0.4583, 0.25, 0.4583, 0.25, 0.375, 0.25, 0.4583, 0.25, 0.5417, 0.25, 0.5417, 0.25, 0.4583, 0.25, 0.625, 0.5, 0.5417, 0.5, 0.5417, 0.5, 0.625, 0.5, 0.5417, 0.5, 0.4583, 0.5, 0.4583, 0.5, 0.5417, 0.5, 0.375, 0.5, 0.4583, 0.5, 0.4583, 0.5, 0.375, 0.5, 0.4583, 0.5, 0.5417, 0.5, 0.5417, 0.5, 0.4583, 0.5, 0.6045, 0.5, 0.5332, 0.5, 0.5332, 0.5, 0.6045, 0.5, 0.4659, 0.25, 0.3955, 0.25, 0.3955, 0.25, 0.4659, 0.25, 0.4668, 0.25, 0.5332, 0.25, 0.5332, 0.25, 0.4668, 0.25, 0.4668, 0.5, 0.3955, 0.5, 0.3955, 0.5, 0.4668, 0.5, 0.625, 0.25, 0.5417, 0.25, 0.5417, 0.25, 0.625, 0.25, 0.5417, 0.25, 0.4583, 0.25, 0.4583, 0.25, 0.5417, 0.25, 0.375, 0.5, 0.4583, 0.5, 0.4583, 0.5, 0.375, 0.5, 0.4583, 0.5, 0.5417, 0.5, 0.5417, 0.5, 0.4583, 0.5, 0.625, 0.25, 0.5417, 0.25, 0.5417, 0.25, 0.625, 0.25, 0.5417, 0.25, 0.4583, 0.25, 0.4583, 0.25, 0.5417, 0.25, 0.625, 0.5, 0.5417, 0.5, 0.5417, 0.5, 0.625, 0.5, 0.5417, 0.5, 0.4583, 0.5, 0.4583, 0.5, 0.5417, 0.5, 0.625, 0.5, 0.5417, 0.5, 0.5417, 0.5, 0.625, 0.5, 0.5417, 0.5, 0.4583, 0.5, 0.4583, 0.5, 0.5417, 0.5, 0.375, 0.25, 0.4583, 0.25, 0.4583, 0.25, 0.375, 0.25, 0.4583, 0.25, 0.5417, 0.25, 0.5417, 0.25, 0.4583, 0.25, 0.375, 0.25, 0.4583, 0.25, 0.4583, 0.25, 0.375, 0.25, 0.4583, 0.25, 0.5417, 0.25, 0.5417, 0.25, 0.4583, 0.25, 0.625, 0.25, 0.5417, 0.25, 0.5417, 0.25, 0.625, 0.25, 0.5417, 0.25, 0.4583, 0.25, 0.4583, 0.25, 0.5417, 0.25, 0.375, 0.25, 0.4583, 0.25, 0.4583, 0.25, 0.375, 0.25, 0.4583, 0.25, 0.5417, 0.25, 0.5417, 0.25, 0.4583, 0.25, 0.375, 0.5, 0.4583, 0.5, 0.4583, 0.5, 0.375, 0.5, 0.4583, 0.5, 0.5417, 0.5, 0.5417, 0.5, 0.4583, 0.5, 0.625, 0.5, 0.5417, 0.5, 0.5417, 0.5, 0.625, 0.5, 0.5417, 0.5, 0.4583, 0.5, 0.4583, 0.5, 0.5417, 0.5, 0.375, 0.75, 0.4583, 0.75, 0.4583, 0.75, 0.375, 0.75, 0.4583, 0.75, 0.5417, 0.75, 0.5417, 0.75, 0.4583, 0.75, 0.625, 0.0, 0.5417, 0.0, 0.5417, 0.0, 0.625, 0.0, 0.5417, 0.0, 0.4583, 0.0, 0.4583, 0.0, 0.5417, 0.0, 0.375, 0.9569, 0.4583, 0.9569, 0.4583, 1.0, 0.375, 1.0, 0.4583, 0.9569, 0.5417, 0.9569, 0.5417, 1.0, 0.4583, 1.0, 0.625, 0.0, 0.5417, 0.0, 0.5417, 0.0, 0.625, 0.0, 0.5417, 0.0, 0.4583, 0.0, 0.4583, 0.0, 0.5417, 0.0, 0.375, 0.75, 0.4583, 0.75, 0.4583, 0.75, 0.375, 0.75, 0.4583, 0.75, 0.5417, 0.75, 0.5417, 0.75, 0.4583, 0.75, 0.375, 0.75, 0.4583, 0.75, 0.4583, 0.75, 0.375, 0.75, 0.4583, 0.75, 0.5417, 0.75, 0.5417, 0.75, 0.4583, 0.75, 0.625, 0.0, 0.5417, 0.0, 0.5417, 0.0, 0.625, 0.0, 0.5417, 0.0, 0.4583, 0.0, 0.4583, 0.0, 0.5417, 0.0, 0.375, 0.75, 0.4583, 0.75, 0.4583, 0.75, 0.375, 0.75, 0.4583, 0.75, 0.5417, 0.75, 0.5417, 0.75, 0.4583, 0.75, 0.625, 0.0, 0.5417, 0.0, 0.5417, 0.0, 0.625, 0.0, 0.5417, 0.0, 0.4583, 0.0, 0.4583, 0.0, 0.5417, 0.0, 0.625, 0.0, 0.5417, 0.0, 0.5417, 0.0, 0.625, 0.0, 0.5417, 0.0, 0.4583, 0.0, 0.4583, 0.0, 0.5417, 0.0, 0.375, 0.75, 0.4583, 0.75, 0.4583, 0.75, 0.375, 0.75, 0.4583, 0.75, 0.5417, 0.75, 0.5417, 0.75, 0.4583, 0.75, 0.552, 0.0, 0.6146, 0.0, 0.6146, 0.0, 0.552, 0.0, 0.4583, 0.75, 0.5417, 0.75, 0.5417, 0.75, 0.4583, 0.75, 0.552, 0.75, 0.552, 0.75, 0.552, 0.75, 0.552, 0.75, 0.5417, 0.0, 0.4583, 0.0, 0.4583, 0.0, 0.5417, 0.0, 0.375, 0.75, 0.4583, 0.75, 0.4583, 0.75, 0.375, 0.75, 0.4583, 0.75, 0.5417, 0.75, 0.5417, 0.75, 0.4583, 0.75, 0.625, 0.5, 0.5417, 0.5, 0.5417, 0.5, 0.625, 0.5, 0.5417, 0.5, 0.4583, 0.5, 0.4583, 0.5, 0.5417, 0.5, 0.375, 0.25, 0.4583, 0.25, 0.4583, 0.25, 0.375, 0.25, 0.4583, 0.25, 0.5417, 0.25, 0.5417, 0.25, 0.4583, 0.25, 0.375, 0.4569, 0.4583, 0.4569, 0.4583, 0.5, 0.375, 0.5, 0.4583, 0.4569, 0.5417, 0.4569, 0.5417, 0.5, 0.4583, 0.5, 0.625, 0.0, 0.5417, 0.0, 0.5417, 0.0, 0.625, 0.0, 0.5417, 0.0, 0.4583, 0.0, 0.4583, 0.0, 0.5417, 0.0, 0.375, 0.5, 0.4583, 0.5, 0.4583, 0.75, 0.375, 0.75, 0.4583, 0.5, 0.5417, 0.5, 0.5417, 0.75, 0.4583, 0.75, 0.375, 0.0, 0.4583, 0.0, 0.4583, 0.25, 0.375, 0.25, 0.4583, 0.0, 0.5417, 0.0, 0.5417, 0.25, 0.4583, 0.25, 0.4668, 0.25, 0.3955, 0.25, 0.375, 0.25, 0.4583, 0.25, 0.3955, 0.5, 0.4668, 0.5, 0.4583, 0.5, 0.375, 0.5, 0.3955, 0.25, 0.4659, 0.25, 0.4583, 0.25, 0.375, 0.25, 0.4659, 0.5, 0.3955, 0.5, 0.375, 0.5, 0.4583, 0.5, 0.6045, 0.5, 0.6045, 0.5, 0.625, 0.5, 0.625, 0.5, 0.6045, 0.25, 0.6045, 0.25, 0.625, 0.25, 0.625, 0.25, 0.3955, 0.25, 0.3955, 0.25, 0.375, 0.25, 0.375, 0.25, 0.3955, 0.5, 0.3955, 0.5, 0.375, 0.5, 0.375, 0.5, 0.6045, 0.25, 0.5332, 0.25, 0.5417, 0.25, 0.625, 0.25, 0.5332, 0.25, 0.4668, 0.25, 0.4583, 0.25, 0.5417, 0.25, 0.5332, 0.5, 0.6045, 0.5, 0.625, 0.5, 0.5417, 0.5, 0.4668, 0.5, 0.5332, 0.5, 0.5417, 0.5, 0.4583, 0.5, 0.5341, 0.25, 0.6045, 0.25, 0.625, 0.25, 0.5417, 0.25, 0.4659, 0.25, 0.5341, 0.25, 0.5417, 0.25, 0.4583, 0.25, 0.6045, 0.5, 0.5341, 0.5, 0.5417, 0.5, 0.625, 0.5, 0.5341, 0.5, 0.4659, 0.5, 0.4583, 0.5, 0.5417, 0.5, 0.6045, 0.25, 0.5341, 0.25, 0.5341, 0.25, 0.6045, 0.25, 0.6045, 0.5, 0.6045, 0.5, 0.6045, 0.5, 0.6045, 0.5, 0.5332, 0.5, 0.4668, 0.5, 0.4668, 0.5, 0.5332, 0.5, 0.3955, 0.5, 0.4659, 0.5, 0.4659, 0.5, 0.3955, 0.5, 0.6045, 0.5, 0.5332, 0.5, 0.5332, 0.5, 0.6045, 0.5, 0.4659, 0.25, 0.3955, 0.25, 0.3955, 0.25, 0.4659, 0.25, 0.6045, 0.5, 0.6045, 0.5, 0.6045, 0.5, 0.6045, 0.5, 0.6045, 0.25, 0.5341, 0.25, 0.5341, 0.25, 0.6045, 0.25, 0.6045, 0.25, 0.6045, 0.25, 0.6045, 0.25, 0.6045, 0.25, 0.5341, 0.25, 0.4659, 0.25, 0.4659, 0.25, 0.5341, 0.25, 0.3955, 0.25, 0.3955, 0.25, 0.3955, 0.25, 0.3955, 0.25, 0.5341, 0.5, 0.6045, 0.5, 0.6045, 0.5, 0.5341, 0.5, 0.3955, 0.5, 0.3955, 0.5, 0.3955, 0.5, 0.3955, 0.5, 0.3955, 0.25, 0.4668, 0.25, 0.4668, 0.25, 0.3955, 0.25, 0.4659, 0.5, 0.5341, 0.5, 0.5341, 0.5, 0.4659, 0.5, 0.5332, 0.25, 0.6045, 0.25, 0.6045, 0.25, 0.5332, 0.25, 0.5827, 0.25, 0.5826, 0.25, 0.5826, 0.25, 0.5827, 0.25, 0.6045, 0.25, 0.6045, 0.25, 0.6045, 0.25, 0.6045, 0.25, 0.5341, 0.25, 0.4659, 0.25, 0.4659, 0.25, 0.5341, 0.25, 0.3955, 0.25, 0.3955, 0.25, 0.3955, 0.25, 0.3955, 0.25, 0.5341, 0.5, 0.6045, 0.5, 0.6045, 0.5, 0.5341, 0.5, 0.3955, 0.5, 0.3955, 0.5, 0.3955, 0.5, 0.3955, 0.5, 0.3955, 0.25, 0.4668, 0.25, 0.4668, 0.25, 0.3955, 0.25, 0.4659, 0.5, 0.5341, 0.5, 0.5341, 0.5, 0.4659, 0.5, 0.5332, 0.25, 0.6045, 0.25, 0.6045, 0.25, 0.5332, 0.25, 0.4668, 0.5, 0.3955, 0.5, 0.3955, 0.5, 0.4668, 0.5, 0.4668, 0.25, 0.5332, 0.25, 0.5332, 0.25, 0.4668, 0.25, 0.5826, 0.25, 0.5256, 0.25, 0.5256, 0.25, 0.5826, 0.25, 0.4764, 0.25, 0.4173, 0.25, 0.3955, 0.25, 0.4668, 0.25, 0.4173, 0.5, 0.4764, 0.5, 0.4668, 0.5, 0.3955, 0.5, 0.4174, 0.25, 0.4744, 0.25, 0.4659, 0.25, 0.3955, 0.25, 0.4744, 0.5, 0.4174, 0.5, 0.3955, 0.5, 0.4659, 0.5, 0.5827, 0.5, 0.5826, 0.5, 0.6045, 0.5, 0.6045, 0.5, 0.5826, 0.25, 0.5827, 0.25, 0.6045, 0.25, 0.6045, 0.25, 0.4173, 0.25, 0.4174, 0.25, 0.3955, 0.25, 0.3955, 0.25, 0.4174, 0.5, 0.4173, 0.5, 0.3955, 0.5, 0.3955, 0.5, 0.5827, 0.25, 0.5236, 0.25, 0.5332, 0.25, 0.6045, 0.25, 0.5236, 0.25, 0.4764, 0.25, 0.4668, 0.25, 0.5332, 0.25, 0.5236, 0.5, 0.5827, 0.5, 0.6045, 0.5, 0.5332, 0.5, 0.4764, 0.5, 0.5236, 0.5, 0.5332, 0.5, 0.4668, 0.5, 0.5256, 0.25, 0.5826, 0.25, 0.6045, 0.25, 0.5341, 0.25, 0.4744, 0.25, 0.5256, 0.25, 0.5341, 0.25, 0.4659, 0.25, 0.5826, 0.5, 0.5256, 0.5, 0.5341, 0.5, 0.6045, 0.5, 0.5256, 0.5, 0.4744, 0.5, 0.4659, 0.5, 0.5341, 0.5, 0.5236, 0.25, 0.5827, 0.25, 0.5826, 0.25, 0.5256, 0.25, 0.4744, 0.25, 0.4174, 0.25, 0.4173, 0.25, 0.4764, 0.25, 0.4764, 0.5, 0.4173, 0.5, 0.4174, 0.5, 0.4744, 0.5, 0.5256, 0.5, 0.5826, 0.5, 0.5827, 0.5, 0.5236, 0.5, 0.5256, 0.25, 0.4744, 0.25, 0.4744, 0.25, 0.5256, 0.25, 0.4174, 0.25, 0.4173, 0.25, 0.4173, 0.25, 0.4174, 0.25, 0.5256, 0.5, 0.5826, 0.5, 0.5826, 0.5, 0.5256, 0.5, 0.4173, 0.5, 0.4174, 0.5, 0.4174, 0.5, 0.4173, 0.5, 0.4173, 0.25, 0.4764, 0.25, 0.4764, 0.25, 0.4173, 0.25, 0.4744, 0.5, 0.5256, 0.5, 0.5256, 0.5, 0.4744, 0.5, 0.5236, 0.25, 0.5827, 0.25, 0.5827, 0.25, 0.5236, 0.25, 0.4764, 0.5, 0.4173, 0.5, 0.4173, 0.5, 0.4764, 0.5, 0.4764, 0.25, 0.5236, 0.25, 0.5236, 0.25, 0.4764, 0.25, 0.4744, 0.25, 0.4174, 0.25, 0.4174, 0.25, 0.4744, 0.25, 0.5827, 0.5, 0.5236, 0.5, 0.5236, 0.5, 0.5827, 0.5, 0.4174, 0.5, 0.4744, 0.5, 0.4744, 0.5, 0.4174, 0.5, 0.5236, 0.5, 0.4764, 0.5, 0.4764, 0.5, 0.5236, 0.5, 0.5826, 0.5, 0.5827, 0.5, 0.5827, 0.5, 0.5826, 0.5, 0.625, 0.0, 0.5417, 0.0, 0.5417, 0.0, 0.625, 0.0, 0.5417, 0.75, 0.625, 0.75, 0.625, 0.75, 0.5417, 0.75, 0.375, 0.75, 0.4583, 0.75, 0.4583, 0.75, 0.375, 0.75, 0.4583, 0.0, 0.375, 0.0, 0.375, 0.0, 0.4583, 0.0, 0.5417, 0.0, 0.4583, 0.0, 0.4583, 0.0, 0.5417, 0.0, 0.552, 0.0, 0.552, 0.0, 0.552, 0.0, 0.552, 0.0, 0.4583, 0.75, 0.5417, 0.75, 0.5417, 0.75, 0.4583, 0.75, 0.448, 0.75, 0.448, 0.75, 0.448, 0.75, 0.448, 0.75, 0.552, 0.75, 0.552, 0.75, 0.552, 0.75, 0.552, 0.75, 0.552, 0.75, 0.6146, 0.75, 0.6146, 0.75, 0.552, 0.75, 0.5417, 0.0, 0.4583, 0.0, 0.4583, 0.0, 0.5417, 0.0, 0.4583, 0.75, 0.5417, 0.75, 0.5417, 0.75, 0.4583, 0.75, 0.6146, 0.0, 0.552, 0.0, 0.5417, 0.0, 0.625, 0.0, 0.3854, 0.75, 0.448, 0.75, 0.4583, 0.75, 0.375, 0.75, 0.3854, 0.75, 0.3854, 0.75, 0.375, 0.75, 0.375, 0.75, 0.552, 0.0, 0.6146, 0.0, 0.625, 0.0, 0.5417, 0.0, 0.448, 0.75, 0.3854, 0.75, 0.375, 0.75, 0.4583, 0.75, 0.3854, 0.0, 0.3854, 0.0, 0.375, 0.0, 0.375, 0.0, 0.6146, 0.0, 0.6146, 0.0, 0.625, 0.0, 0.625, 0.0, 0.6146, 0.75, 0.6146, 0.75, 0.625, 0.75, 0.625, 0.75, 0.448, 0.0, 0.3854, 0.0, 0.375, 0.0, 0.4583, 0.0, 0.552, 0.75, 0.6146, 0.75, 0.625, 0.75, 0.5417, 0.75, 0.3854, 0.0, 0.448, 0.0, 0.4583, 0.0, 0.375, 0.0, 0.6146, 0.75, 0.552, 0.75, 0.5417, 0.75, 0.625, 0.75, 0.448, 0.75, 0.448, 0.75, 0.4583, 0.75, 0.4583, 0.75, 0.552, 0.75, 0.552, 0.75, 0.5417, 0.75, 0.5417, 0.75, 0.552, 0.0, 0.552, 0.0, 0.5417, 0.0, 0.5417, 0.0, 0.448, 0.0, 0.448, 0.0, 0.4583, 0.0, 0.4583, 0.0, 0.6146, 0.0, 0.6146, 0.0, 0.625, 0.0, 0.625, 0.0, 0.6146, 0.75, 0.6146, 0.75, 0.625, 0.75, 0.625, 0.75, 0.552, 0.0, 0.6146, 0.0, 0.625, 0.0, 0.5417, 0.0, 0.6146, 0.75, 0.552, 0.75, 0.5417, 0.75, 0.625, 0.75, 0.3854, 0.0, 0.3854, 0.0, 0.375, 0.0, 0.375, 0.0, 0.448, 0.75, 0.3854, 0.75, 0.375, 0.75, 0.4583, 0.75, 0.3854, 0.0, 0.448, 0.0, 0.4583, 0.0, 0.375, 0.0, 0.3854, 0.75, 0.3854, 0.75, 0.375, 0.75, 0.375, 0.75, 0.448, 0.75, 0.448, 0.75, 0.4583, 0.75, 0.4583, 0.75, 0.552, 0.75, 0.552, 0.75, 0.5417, 0.75, 0.5417, 0.75, 0.552, 0.0, 0.552, 0.0, 0.5417, 0.0, 0.5417, 0.0, 0.448, 0.0, 0.448, 0.0, 0.4583, 0.0, 0.4583, 0.0, 0.6146, 0.0, 0.552, 0.0, 0.5417, 0.0, 0.625, 0.0, 0.3854, 0.75, 0.448, 0.75, 0.4583, 0.75, 0.375, 0.75, 0.552, 0.75, 0.6146, 0.75, 0.625, 0.75, 0.5417, 0.75, 0.448, 0.0, 0.3854, 0.0, 0.375, 0.0, 0.4583, 0.0, 0.6146, 0.0, 0.6146, 0.0, 0.6146, 0.0, 0.6146, 0.0, 0.448, 0.75, 0.3854, 0.75, 0.3854, 0.75, 0.448, 0.75, 0.3854, 0.75, 0.3854, 0.75, 0.3854, 0.75, 0.3854, 0.75, 0.448, 0.0, 0.448, 0.0, 0.448, 0.0, 0.448, 0.0, 0.552, 0.0, 0.6146, 0.0, 0.6146, 0.0, 0.552, 0.0, 0.448, 0.75, 0.3854, 0.75, 0.3854, 0.75, 0.448, 0.75, 0.552, 0.0, 0.552, 0.0, 0.552, 0.0, 0.552, 0.0, 0.448, 0.0, 0.448, 0.0, 0.448, 0.0, 0.448, 0.0, 0.448, 0.75, 0.3854, 0.75, 0.3854, 0.75, 0.448, 0.75, 0.552, 0.0, 0.6146, 0.0, 0.6146, 0.0, 0.552, 0.0, 0.448, 0.0, 0.448, 0.0, 0.448, 0.0, 0.448, 0.0, 0.3854, 0.75, 0.3854, 0.75, 0.3854, 0.75, 0.3854, 0.75, 0.448, 0.75, 0.3854, 0.75, 0.3854, 0.75, 0.448, 0.75, 0.6146, 0.0, 0.6146, 0.0, 0.6146, 0.0, 0.6146, 0.0, 0.6146, 0.0, 0.552, 0.0, 0.552, 0.0, 0.6146, 0.0, 0.6146, 0.75, 0.552, 0.75, 0.552, 0.75, 0.6146, 0.75, 0.6146, 0.75, 0.6146, 0.75, 0.6146, 0.75, 0.6146, 0.75, 0.3854, 0.75, 0.448, 0.75, 0.448, 0.75, 0.3854, 0.75, 0.3854, 0.0, 0.448, 0.0, 0.448, 0.0, 0.3854, 0.0, 0.6146, 0.0, 0.552, 0.0, 0.552, 0.0, 0.6146, 0.0, 0.3854, 0.0, 0.3854, 0.0, 0.3854, 0.0, 0.3854, 0.0, 0.552, 0.75, 0.6146, 0.75, 0.6146, 0.75, 0.552, 0.75, 0.6146, 0.0, 0.6146, 0.0, 0.6146, 0.0, 0.6146, 0.0, 0.3854, 0.0, 0.3854, 0.0, 0.3854, 0.0, 0.3854, 0.0, 0.6146, 0.75, 0.6146, 0.75, 0.6146, 0.75, 0.6146, 0.75, 0.3854, 0.75, 0.448, 0.75, 0.448, 0.75, 0.3854, 0.75, 0.3854, 0.0, 0.448, 0.0, 0.448, 0.0, 0.3854, 0.0, 0.448, 0.0, 0.3854, 0.0, 0.3854, 0.0, 0.448, 0.0, 0.6146, 0.75, 0.552, 0.75, 0.552, 0.75, 0.6146, 0.75, 0.3854, 0.75, 0.3854, 0.75, 0.3854, 0.75, 0.3854, 0.75, 0.448, 0.0, 0.3854, 0.0, 0.3854, 0.0, 0.448, 0.0, 0.448, 0.75, 0.448, 0.75, 0.448, 0.75, 0.448, 0.75, 0.4583, 0.3078, 0.5417, 0.3078, 0.5417, 0.3526, 0.4583, 0.3526, 0.4583, 0.3526, 0.5417, 0.3526, 0.5417, 0.3974, 0.4583, 0.3974, 0.4583, 0.3825, 0.4583, 0.3974, 0.5417, 0.3974, 0.5417, 0.3825, 0.5417, 0.3675, 0.5417, 0.3675, 0.5417, 0.3526, 0.5417, 0.3526, 0.4583, 0.3825, 0.4583, 0.3825, 0.4583, 0.3974, 0.4583, 0.3974, 0.4583, 0.3825, 0.4583, 0.3825, 0.4583, 0.3974, 0.4583, 0.3974, 0.4583, 0.3825, 0.4583, 0.3825, 0.4583, 0.3974, 0.4583, 0.3974, 0.4583, 0.3825, 0.4583, 0.3825, 0.4583, 0.3974, 0.4583, 0.3974, 0.4583, 0.3526, 0.4583, 0.3526, 0.4583, 0.3675, 0.4583, 0.3675, 0.4583, 0.3675, 0.4583, 0.3675, 0.4583, 0.3825, 0.4583, 0.3825, 0.4583, 0.3526, 0.4583, 0.3526, 0.4583, 0.3675, 0.4583, 0.3675, 0.4583, 0.3675, 0.4583, 0.3675, 0.4583, 0.3825, 0.4583, 0.3825, 0.4583, 0.3526, 0.4583, 0.3526, 0.4583, 0.3675, 0.4583, 0.3675, 0.4583, 0.3675, 0.4583, 0.3675, 0.4583, 0.3825, 0.4583, 0.3825, 0.4583, 0.3526, 0.4583, 0.3526, 0.4583, 0.3675, 0.4583, 0.3675, 0.4583, 0.3675, 0.4583, 0.3675, 0.4583, 0.3825, 0.4583, 0.3825, 0.5417, 0.3974, 0.5417, 0.3974, 0.5417, 0.3825, 0.5417, 0.3825, 0.5417, 0.3825, 0.5417, 0.3825, 0.5417, 0.3675, 0.5417, 0.3675, 0.4583, 0.3526, 0.4583, 0.3675, 0.5417, 0.3675, 0.5417, 0.3526, 0.4583, 0.3675, 0.4583, 0.3825, 0.5417, 0.3825, 0.5417, 0.3675, 0.4583, 0.3825, 0.5417, 0.3825, 0.5417, 0.3974, 0.4583, 0.3974, 0.5417, 0.3675, 0.5417, 0.3526, 0.5417, 0.3526, 0.5417, 0.3675, 0.4583, 0.3825, 0.4583, 0.3974, 0.4583, 0.3974, 0.4583, 0.3825, 0.4583, 0.3825, 0.4583, 0.3974, 0.4583, 0.3974, 0.4583, 0.3825, 0.4583, 0.3825, 0.4583, 0.3974, 0.4583, 0.3974, 0.4583, 0.3825, 0.4583, 0.3825, 0.4583, 0.3974, 0.4583, 0.3974, 0.4583, 0.3825, 0.4583, 0.3526, 0.4583, 0.3675, 0.4583, 0.3675, 0.4583, 0.3526, 0.4583, 0.3675, 0.4583, 0.3725, 0.4583, 0.3775, 0.4583, 0.3825, 0.4583, 0.3825, 0.4583, 0.3675, 0.4583, 0.3526, 0.4583, 0.3675, 0.4583, 0.3675, 0.4583, 0.3526, 0.4583, 0.3825, 0.4583, 0.3825, 0.4583, 0.3775, 0.4583, 0.3526, 0.4583, 0.3675, 0.4583, 0.3675, 0.4583, 0.3526, 0.4583, 0.3775, 0.4583, 0.3825, 0.4583, 0.3825, 0.4583, 0.3775, 0.4583, 0.3526, 0.4583, 0.3675, 0.4583, 0.3675, 0.4583, 0.3526, 0.4583, 0.3775, 0.4583, 0.3825, 0.4583, 0.3825, 0.5417, 0.3974, 0.5417, 0.3825, 0.5417, 0.3825, 0.5417, 0.3974, 0.5417, 0.3825, 0.5417, 0.3675, 0.5417, 0.3675, 0.5417, 0.3825, 0.4583, 0.3526, 0.5417, 0.3526, 0.5417, 0.3675, 0.4583, 0.3675, 0.4583, 0.3675, 0.5417, 0.3675, 0.5417, 0.3825, 0.4583, 0.3825, 0.4583, 0.3775, 0.4583, 0.3725, 0.4583, 0.3526, 0.4583, 0.3526, 0.4583, 0.3526, 0.4583, 0.3526, 0.5417, 0.3974, 0.5417, 0.3825, 0.5417, 0.3825, 0.5417, 0.3974, 0.4583, 0.3974, 0.4583, 0.3825, 0.4583, 0.3825, 0.4583, 0.3974, 0.4583, 0.3675, 0.4583, 0.3526, 0.4583, 0.3526, 0.4583, 0.3675, 0.4583, 0.3974, 0.4583, 0.3974, 0.4583, 0.3974, 0.4583, 0.3974, 0.5417, 0.3526, 0.5417, 0.3526, 0.5417, 0.3526, 0.5417, 0.3526, 0.4583, 0.3526, 0.5417, 0.3526, 0.5417, 0.3526, 0.4583, 0.3526, 0.4583, 0.3526, 0.4583, 0.3526, 0.4583, 0.3526, 0.4583, 0.3526, 0.4583, 0.3825, 0.4583, 0.3675, 0.4583, 0.3675, 0.4583, 0.3825, 0.5417, 0.3974, 0.4583, 0.3974, 0.4583, 0.3974, 0.5417, 0.3974, 0.4583, 0.3974, 0.4583, 0.3974, 0.4583, 0.3974, 0.4583, 0.3974, 0.4583, 0.3526, 0.4583, 0.3526, 0.4583, 0.3526, 0.4583, 0.3526, 0.5417, 0.3974, 0.5417, 0.3974, 0.5417, 0.3974, 0.5417, 0.3974, 0.4583, 0.3974, 0.4583, 0.3974, 0.4583, 0.3974, 0.4583, 0.3974, 0.5417, 0.3974, 0.5417, 0.3974, 0.5417, 0.3974, 0.5417, 0.3974, 0.5417, 0.3526, 0.5417, 0.3526, 0.5417, 0.3526, 0.5417, 0.3526, 0.4583, 0.3526, 0.4583, 0.3526, 0.4583, 0.3526, 0.4583, 0.3526, 0.4583, 0.3974, 0.4583, 0.3974, 0.4583, 0.3974, 0.4583, 0.3974, 0.5417, 0.3825, 0.5417, 0.3675, 0.5417, 0.3675, 0.5417, 0.3825, 0.5417, 0.3526, 0.5417, 0.3675, 0.5417, 0.3675, 0.5417, 0.3526, 0.5417, 0.3825, 0.5417, 0.3974, 0.5417, 0.3974, 0.5417, 0.3825, 0.5417, 0.3675, 0.5417, 0.3526, 0.5417, 0.3526, 0.5417, 0.3675, 0.5417, 0.3675, 0.5417, 0.3825, 0.5417, 0.3825, 0.5417, 0.3675, 0.4583, 0.3526, 0.4583, 0.3526, 0.4583, 0.3526, 0.4583, 0.3526, 0.4583, 0.3526, 0.4583, 0.3526, 0.4583, 0.3526, 0.4583, 0.3526, 0.4583, 0.3526, 0.4583, 0.3526, 0.4583, 0.3526, 0.4583, 0.3526, 0.4583, 0.3526, 0.4583, 0.3526, 0.4583, 0.3526, 0.4583, 0.3526, 0.4583, 0.3526, 0.4583, 0.3526, 0.4583, 0.3526, 0.4583, 0.3526, 0.4583, 0.3526, 0.4583, 0.3526, 0.4583, 0.3526, 0.4583, 0.3526, 0.4583, 0.3526, 0.4583, 0.3526, 0.4583, 0.3526, 0.4583, 0.3526, 0.4583, 0.3526, 0.4583, 0.3526, 0.4583, 0.3526, 0.4583, 0.3526, 0.4583, 0.3974, 0.4583, 0.3974, 0.4583, 0.3974, 0.4583, 0.3974, 0.4583, 0.3974, 0.4583, 0.3974, 0.4583, 0.3974, 0.4583, 0.3974, 0.4583, 0.3974, 0.4583, 0.3974, 0.4583, 0.3974, 0.4583, 0.3974, 0.4583, 0.3974, 0.4583, 0.3974, 0.4583, 0.3974, 0.4583, 0.3974, 0.4583, 0.3974, 0.4583, 0.3974, 0.4583, 0.3974, 0.4583, 0.3974, 0.4583, 0.3974, 0.4583, 0.3974, 0.4583, 0.3974, 0.4583, 0.3974, 0.4583, 0.3974, 0.4583, 0.3974, 0.4583, 0.3974, 0.4583, 0.3974, 0.4583, 0.3974, 0.4583, 0.3974, 0.4583, 0.3974, 0.4583, 0.3974, 0.4583, 0.3974, 0.4583, 0.3974, 0.4583, 0.3974, 0.4583, 0.3974, 0.4583, 0.3974, 0.4583, 0.3974, 0.4583, 0.3974, 0.4583, 0.3974, 0.4583, 0.3974, 0.4583, 0.3974, 0.4583, 0.3974, 0.4583, 0.3974, 0.4583, 0.3974, 0.4583, 0.3974, 0.4583, 0.3974, 0.4583, 0.3974, 0.4583, 0.3974, 0.4583, 0.3974, 0.4583, 0.3974, 0.4583, 0.3974, 0.4583, 0.3974, 0.4583, 0.3974, 0.4583, 0.3974, 0.4583, 0.3974, 0.4583, 0.3974, 0.4583, 0.3974, 0.4583, 0.3974, 0.4583, 0.3974, 0.4583, 0.3974, 0.4583, 0.3974, 0.4583, 0.3974, 0.4583, 0.3974, 0.4583, 0.3974, 0.4583, 0.3974, 0.4583, 0.3974, 0.4583, 0.3974, 0.4583, 0.3974, 0.4583, 0.3974, 0.4583, 0.3974, 0.4583, 0.3974, 0.4583, 0.3974, 0.4583, 0.3974, 0.4583, 0.3974, 0.4583, 0.3974, 0.4583, 0.3974, 0.4583, 0.3974, 0.4583, 0.3974, 0.4583, 0.3974, 0.4583, 0.3974, 0.4583, 0.3974, 0.4583, 0.3974, 0.4583, 0.3974, 0.4583, 0.3974, 0.4583, 0.3974, 0.4583, 0.3974, 0.4583, 0.3974, 0.4583, 0.3974, 0.4583, 0.3974, 0.4583, 0.3974, 0.4583, 0.3974, 0.4583, 0.3974, 0.4583, 0.3974, 0.4583, 0.3974, 0.4583, 0.3974, 0.4583, 0.3974, 0.4583, 0.3974, 0.4583, 0.3974, 0.4583, 0.3974, 0.4583, 0.3974, 0.4583, 0.3974, 0.4583, 0.3974, 0.4583, 0.3974, 0.4583, 0.3974, 0.4583, 0.3974, 0.4583, 0.3974, 0.4583, 0.3974, 0.4583, 0.3974, 0.4583, 0.3974, 0.4583, 0.3974, 0.4583, 0.3974, 0.4583, 0.3974, 0.4583, 0.3974, 0.4583, 0.3974, 0.4583, 0.3974, 0.4583, 0.3974, 0.4583, 0.3974, 0.4583, 0.3974, 0.4583, 0.3974, 0.4583, 0.3974, 0.4583, 0.3974, 0.4583, 0.3974, 0.4583, 0.3974, 0.4583, 0.3974, 0.4583, 0.3974, 0.4583, 0.3974, 0.4583, 0.3974, 0.4583, 0.3974, 0.4583, 0.3974, 0.4583, 0.3974, 0.4583, 0.3974, 0.4583, 0.3974, 0.4583, 0.3974, 0.4583, 0.3974, 0.4583, 0.3974, 0.4583, 0.3974, 0.4583, 0.3974, 0.4583, 0.3974, 0.4583, 0.3974, 0.4583, 0.3974, 0.4583, 0.3974, 0.4583, 0.3974, 0.4583, 0.3974, 0.4583, 0.3725, 0.4583, 0.3725, 0.4583, 0.3675, 0.4583, 0.3725, 0.4583, 0.3775, 0.4583, 0.3775, 0.4583, 0.3725, 0.4583, 0.3675, 0.4583, 0.3725, 0.4583, 0.3725, 0.4583, 0.3675, 0.4583, 0.3725, 0.4583, 0.3775, 0.4583, 0.3775, 0.4583, 0.3725, 0.4583, 0.3675, 0.4583, 0.3725, 0.4583, 0.3725, 0.4583, 0.3725, 0.4583, 0.3775, 0.4583, 0.3775, 0.4583, 0.3725, 0.4583, 0.3974, 0.4583, 0.3974, 0.4583, 0.3974, 0.4583, 0.3974, 0.4583, 0.3974, 0.4583, 0.3974, 0.4583, 0.3974, 0.4583, 0.3974, 0.4583, 0.3974, 0.4583, 0.3974, 0.4583, 0.3974, 0.4583, 0.3974, 0.4583, 0.3974, 0.4583, 0.3974, 0.4583, 0.3974, 0.4583, 0.3974, 0.4583, 0.3974, 0.4583, 0.3974, 0.4583, 0.3974, 0.4583, 0.3974, 0.4583, 0.3974, 0.4583, 0.3974, 0.4583, 0.3974, 0.4583, 0.3974, 0.4583, 0.3974, 0.4583, 0.3974, 0.4583, 0.3974, 0.4583, 0.3974, 0.4583, 0.3974, 0.4583, 0.3974, 0.4583, 0.3974, 0.4583, 0.3974, 0.4583, 0.3526, 0.4583, 0.3526, 0.4583, 0.3526, 0.4583, 0.3526, 0.4583, 0.3526, 0.4583, 0.3526, 0.4583, 0.3526, 0.4583, 0.3526, 0.4583, 0.3526, 0.4583, 0.3526, 0.4583, 0.3526, 0.4583, 0.3526, 0.4583, 0.3526, 0.4583, 0.3526, 0.4583, 0.3526, 0.4583, 0.3526, 0.4583, 0.3526, 0.4583, 0.3526, 0.4583, 0.3526, 0.4583, 0.3526, 0.4583, 0.3526, 0.4583, 0.3526, 0.4583, 0.3526, 0.4583, 0.3526, 0.4583, 0.3526, 0.4583, 0.3526, 0.4583, 0.3526, 0.4583, 0.3526, 0.4583, 0.3526, 0.4583, 0.3526, 0.4583, 0.3526, 0.4583, 0.3526, 0.4583, 0.3974, 0.4583, 0.3974, 0.4583, 0.3974, 0.4583, 0.3974, 0.4583, 0.3974, 0.4583, 0.3974, 0.4583, 0.3974, 0.4583, 0.3974, 0.4583, 0.3974, 0.4583, 0.3974, 0.4583, 0.3974, 0.4583, 0.3974, 0.4583, 0.3974, 0.4583, 0.3974, 0.4583, 0.3974, 0.4583, 0.3974, 0.4583, 0.3974, 0.4583, 0.3974, 0.4583, 0.3974, 0.4583, 0.3974, 0.4583, 0.3974, 0.4583, 0.3974, 0.4583, 0.3974, 0.4583, 0.3974, 0.4583, 0.3974, 0.4583, 0.3974, 0.4583, 0.3974, 0.4583, 0.3974, 0.4583, 0.3974, 0.4583, 0.3974, 0.4583, 0.3974, 0.4583, 0.3974, 0.4583, 0.3675, 0.4583, 0.3675, 0.4583, 0.3725, 0.4583, 0.3775, 0.4583, 0.3825, 0.4583, 0.3775, 0.4583, 0.3775, 0.4583, 0.3775, 0.4583, 0.3825, 0.4583, 0.3675, 0.4583, 0.3725, 0.4583, 0.3675, 0.448, 0.0, 0.3854, 0.0, 0.3854, 0.0, 0.448, 0.0, 0.552, 0.75, 0.6146, 0.75, 0.6146, 0.75, 0.552, 0.75, 0.3854, 0.75, 0.448, 0.75, 0.448, 0.75, 0.3854, 0.75, 0.6146, 0.0, 0.552, 0.0, 0.552, 0.0, 0.6146, 0.0, 0.6146, 0.0, 0.552, 0.0, 0.552, 0.0, 0.6146, 0.0, 0.3854, 0.75, 0.448, 0.75, 0.448, 0.75, 0.3854, 0.75, 0.552, 0.75, 0.6146, 0.75, 0.6146, 0.75, 0.552, 0.75, 0.448, 0.0, 0.3854, 0.0, 0.3854, 0.0, 0.448, 0.0, 0.6146, 0.0, 0.552, 0.0, 0.552, 0.0, 0.6146, 0.0, 0.6146, 0.75, 0.552, 0.75, 0.552, 0.75, 0.6146, 0.75, 0.6146, 0.75, 0.6146, 0.75, 0.6146, 0.75, 0.6146, 0.75, 0.3854, 0.75, 0.448, 0.75, 0.448, 0.75, 0.3854, 0.75, 0.3854, 0.0, 0.448, 0.0, 0.448, 0.0, 0.3854, 0.0, 0.6146, 0.0, 0.552, 0.0, 0.552, 0.0, 0.6146, 0.0, 0.3854, 0.0, 0.3854, 0.0, 0.3854, 0.0, 0.3854, 0.0, 0.552, 0.75, 0.6146, 0.75, 0.6146, 0.75, 0.552, 0.75, 0.6146, 0.0, 0.6146, 0.0, 0.6146, 0.0, 0.6146, 0.0, 0.3854, 0.0, 0.3854, 0.0, 0.3854, 0.0, 0.3854, 0.0, 0.6146, 0.75, 0.6146, 0.75, 0.6146, 0.75, 0.6146, 0.75, 0.3854, 0.75, 0.448, 0.75, 0.448, 0.75, 0.3854, 0.75, 0.3854, 0.0, 0.448, 0.0, 0.448, 0.0, 0.3854, 0.0, 0.448, 0.0, 0.3854, 0.0, 0.3854, 0.0, 0.448, 0.0, 0.6146, 0.75, 0.552, 0.75, 0.552, 0.75, 0.6146, 0.75, 0.3854, 0.75, 0.3854, 0.75, 0.3854, 0.75, 0.3854, 0.75, 0.448, 0.0, 0.3854, 0.0, 0.3854, 0.0, 0.448, 0.0, 0.448, 0.75, 0.448, 0.75, 0.448, 0.75, 0.448, 0.75, 0.552, 0.75, 0.6146, 0.75, 0.6146, 0.75, 0.552, 0.75, 0.552, 0.75, 0.552, 0.75, 0.552, 0.75, 0.552, 0.75, 0.448, 0.75, 0.448, 0.75, 0.448, 0.75, 0.448, 0.75, 0.552, 0.0, 0.552, 0.0, 0.552, 0.0, 0.552, 0.0, 0.552, 0.75, 0.552, 0.75, 0.552, 0.75, 0.552, 0.75, 0.552, 0.0, 0.6146, 0.0, 0.6146, 0.0, 0.552, 0.0])
me_tanker_s.materials.append(mat_metal_middle)
me_tanker_s.materials.append(mat_metal_middle_dark)
me_tanker_s.materials.append(mat_metal_dark)
me_tanker_s.materials.append(mat_tank)
me_tanker_s.materials.append(mat_engine_red)
me_tanker_s.materials.append(mat_light_blue)
me_tanker_s.materials.append(mat_light_red)
me_tanker_s.materials.append(mat_cockpit)
me_tanker_s.materials.append(mat_metal_bright)
me_tanker_s.use_mirror_x = True
me_tanker_s.update()

# ---- objects
ob_sun = bpy.data.objects.new('Sun', light_sun)
ob_tanker_s = bpy.data.objects.new('Tanker S', me_tanker_s)

# ---- transforms, parenting, visibility, modifiers, constraints
ob_sun.location = (57.44, 103.3, 6.395)
ob_tanker_s.location = (-2.106, 11.71, 0.1801)
ob_tanker_s.scale = (50.2, 50.2, 50.2)
ob_tanker_s.color = (0.2, 0.8, 0.2, 1.0)
ob_tanker_s.use_mesh_mirror_x = True

# ---- collection membership
scene.collection.objects.link(ob_sun)
col_ships.objects.link(ob_tanker_s)

# ---- scene / render settings (as saved in the file)
scene.frame_start = 1; scene.frame_end = 120; scene.frame_set(120)
scene.render.engine = 'BLENDER_EEVEE_NEXT'
scene.render.image_settings.file_format = 'FFMPEG'
scene.render.image_settings.color_mode = 'RGB'
scene.render.resolution_x = 1344
scene.render.resolution_y = 768
scene.render.use_render_cache = True
scene.render.bake_bias = 0.0
scene.render.bake_samples = 0
scene.eevee.taa_render_samples = 16
bpy.context.view_layer.update()

# ---- added for rendering (the .blend has no active camera): camera
cam_auto = bpy.data.cameras.new('AutoCamera')
cam_auto.lens = 50.0
cam_auto.sensor_width = 36.0
cam_auto.clip_end = 4664.68
ob_auto_camera = bpy.data.objects.new('AutoCamera', cam_auto)
scene.collection.objects.link(ob_auto_camera)
ob_auto_camera.location = (266.208, -309.849, 212.391)
ob_auto_camera.rotation_euler = (1.09748, -7.21219e-08, 0.694738)
scene.camera = ob_auto_camera
bpy.context.view_layer.update()
